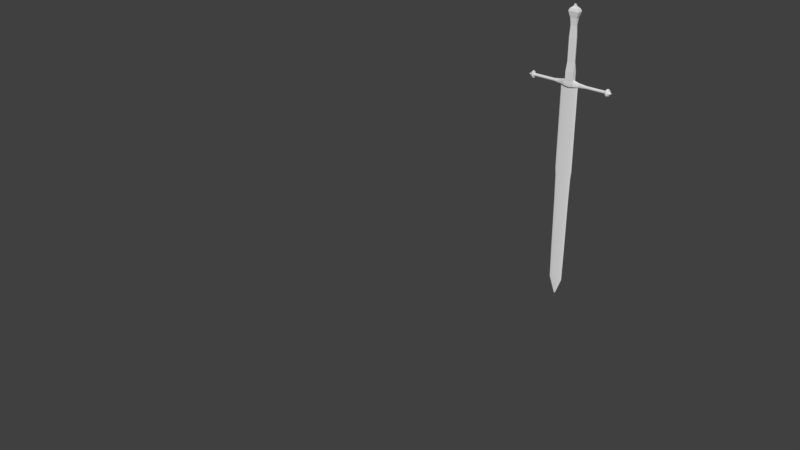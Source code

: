 # Source: beginningDay3Vid1.blend  (saved by Blender 2.79.0; exported with 4.5.12 LTS)
import bpy
from mathutils import Matrix  # noqa: F401  (used for matrix-valued properties, if any)

bpy.ops.wm.read_factory_settings(use_empty=True)
scene = bpy.context.scene
scene.name = 'Scene'

# ---- collections
col_collection_1 = bpy.data.collections.new('Collection 1'); scene.collection.children.link(col_collection_1)
col_collection_20 = bpy.data.collections.new('Collection 20'); scene.collection.children.link(col_collection_20)
col_collection_20.hide_render = True
col_collection_20.hide_viewport = True

# ---- world
world_world = bpy.data.worlds.new('World'); scene.world = world_world
world_world.color = (0.05088, 0.05088, 0.05088)
world_world.use_sun_shadow = False
world_world.sun_shadow_jitter_overblur = 0.0
world_world.cycles.sampling_method = 'MANUAL'

# ---- meshes
me_cylinder_002 = bpy.data.meshes.new('Cylinder.002')
me_cylinder_002.from_pydata([(0.268, 0.05031, -4.714), (0.0, 0.06099, 8.658), (0.0, 0.06099, -1.0), (0.0, 0.06099, 1.0), (0.309, 0.058, -1.0), (0.309, 0.058, 1.0), (0.5878, 0.04934, -1.0), (0.5878, 0.04934, 1.0), (0.809, 0.03585, -1.0), (0.809, 0.03585, 1.0), (0.9511, 0.01885, -1.0), (0.9511, 0.01885, 1.0), (1.0, 2.752e-07, -1.0), (1.0, 2.752e-07, 1.0), (0.9511, -0.01885, -1.0), (0.9511, -0.01885, 1.0), (0.809, -0.03585, -1.0), (0.809, -0.03585, 1.0), (0.5878, -0.04934, -1.0), (0.5878, -0.04934, 1.0), (0.309, -0.058, -1.0), (0.309, -0.058, 1.0), (-3.258e-07, -0.06099, -1.0), (-3.258e-07, -0.06099, 1.0), (-0.309, -0.058, -1.0), (-0.309, -0.058, 1.0), (-0.5878, -0.04934, -1.0), (-0.5878, -0.04934, 1.0), (-0.809, -0.03585, -1.0), (-0.809, -0.03585, 1.0), (-0.9511, -0.01885, -1.0), (-0.9511, -0.01885, 1.0), (-1.0, 3.367e-07, -1.0), (-1.0, 3.367e-07, 1.0), (-0.9511, 0.01885, -1.0), (-0.9511, 0.01885, 1.0), (-0.809, 0.03585, -1.0), (-0.809, 0.03585, 1.0), (-0.5878, 0.04934, -1.0), (-0.5878, 0.04934, 1.0), (-0.309, 0.058, -1.0), (-0.309, 0.058, 1.0), (0.0, 0.06099, 4.411), (0.2853, 0.05355, -1.836), (0.309, 0.058, 4.411), (0.5878, 0.04934, 4.411), (0.809, 0.03585, 4.411), (0.9511, 0.01885, 4.411), (1.0, 2.752e-07, 4.411), (0.9511, -0.01885, 4.411), (0.809, -0.03585, 4.411), (0.5878, -0.04934, 4.411), (0.309, -0.058, 4.411), (-3.258e-07, -0.06099, 4.411), (-0.309, -0.058, 4.411), (-0.5878, -0.04934, 4.411), (-0.809, -0.03585, 4.411), (-0.9511, -0.01885, 4.411), (-1.0, 3.367e-07, 4.411), (-0.9511, 0.01885, 4.411), (-0.809, 0.03585, 4.411), (-0.5878, 0.04934, 4.411), (-0.309, 0.058, 4.411), (0.0, 2.778e-07, 8.658), (0.309, 0.058, 8.658), (0.5878, 0.04934, 8.658), (0.809, 0.03585, 8.658), (0.9511, 0.01885, 8.658), (1.0, 2.752e-07, 8.658), (0.9511, -0.01885, 8.658), (0.809, -0.03585, 8.658), (0.5878, -0.04934, 8.658), (0.309, -0.058, 8.658), (-3.258e-07, -0.06099, 8.658), (-0.309, -0.058, 8.658), (-0.5878, -0.04934, 8.658), (-0.809, -0.03585, 8.658), (-0.9511, -0.01885, 8.658), (-1.0, 3.367e-07, 8.658), (-0.9511, 0.01885, 8.658), (-0.809, 0.03585, 8.658), (-0.5878, 0.04934, 8.658), (-0.309, 0.058, 8.658), (0.2518, 0.04727, -10.7), (4.253e-09, 0.0563, -1.836), (0.5426, 0.04555, -1.836), (0.7468, 0.03309, -1.836), (0.878, 0.0174, -1.836), (0.9232, 2.767e-07, -1.836), (0.878, -0.0174, -1.836), (0.7468, -0.03309, -1.836), (0.5426, -0.04555, -1.836), (0.2853, -0.05355, -1.836), (-2.965e-07, -0.0563, -1.836), (-0.2853, -0.05355, -1.836), (-0.5426, -0.04555, -1.836), (-0.7468, -0.03309, -1.836), (-0.878, -0.0174, -1.836), (-0.9232, 3.335e-07, -1.836), (-0.878, 0.0174, -1.836), (-0.7468, 0.03309, -1.836), (-0.5426, 0.04555, -1.836), (-0.2853, 0.05355, -1.836), (0.2337, 0.04387, -14.37), (1.069e-08, 0.0529, -4.714), (0.5098, 0.04279, -4.714), (0.7017, 0.03109, -4.714), (0.8249, 0.01635, -4.714), (0.8673, 2.777e-07, -4.714), (0.8249, -0.01635, -4.714), (0.7017, -0.03109, -4.714), (0.5098, -0.04279, -4.714), (0.268, -0.05031, -4.714), (-2.719e-07, -0.0529, -4.714), (-0.268, -0.05031, -4.714), (-0.5098, -0.04279, -4.714), (-0.7017, -0.03109, -4.714), (-0.8249, -0.01635, -4.714), (-0.8673, 3.311e-07, -4.714), (-0.8249, 0.01635, -4.714), (-0.7017, 0.03109, -4.714), (-0.5098, 0.04279, -4.714), (-0.268, 0.05031, -4.714), (1.451e-08, 0.0497, -10.7), (0.479, 0.04021, -10.7), (0.6593, 0.02921, -10.7), (0.775, 0.01536, -10.7), (0.8149, 2.788e-07, -10.7), (0.775, -0.01536, -10.7), (0.6593, -0.02921, -10.7), (0.479, -0.04021, -10.7), (0.2518, -0.04727, -10.7), (-2.51e-07, -0.0497, -10.7), (-0.2518, -0.04727, -10.7), (-0.479, -0.04021, -10.7), (-0.6593, -0.02921, -10.7), (-0.775, -0.01536, -10.7), (-0.8149, 3.29e-07, -10.7), (-0.775, 0.01536, -10.7), (-0.6593, 0.02921, -10.7), (-0.479, 0.04021, -10.7), (-0.2518, 0.04727, -10.7), (1.928e-08, 2.82e-07, -16.31), (1.928e-08, 0.04612, -14.37), (0.4445, 0.03732, -14.37), (0.6118, 0.02711, -14.37), (0.7192, 0.01425, -14.37), (0.7563, 2.8e-07, -14.37), (0.7192, -0.01425, -14.37), (0.6118, -0.02711, -14.37), (0.4445, -0.03731, -14.37), (0.2337, -0.04387, -14.37), (-2.271e-07, -0.04612, -14.37), (-0.2337, -0.04387, -14.37), (-0.4445, -0.03731, -14.37), (-0.6118, -0.02711, -14.37), (-0.7193, -0.01425, -14.37), (-0.7563, 3.266e-07, -14.37), (-0.7192, 0.01425, -14.37), (-0.6118, 0.02711, -14.37), (-0.4445, 0.03732, -14.37), (-0.2337, 0.04387, -14.37), (1.928e-08, 0.006516, -16.18), (0.1023, 0.002028, -16.17), (0.03309, 0.006212, -16.18), (-0.1008, 0.001998, -16.18), (-0.03293, 0.006182, -16.18), (0.06307, 0.005295, -16.17), (-0.08588, 0.003806, -16.18), (0.08696, 0.003853, -16.17), (-0.06251, 0.005247, -16.18), (-0.1036, 0.000914, -16.18), (-0.03271, -0.006139, -16.18), (0.03293, -0.00618, -16.18), (-0.09994, -0.00198, -16.18), (0.08667, -0.00384, -16.18), (-0.06202, -0.005206, -16.18), (0.1073, 2.818e-07, -16.17), (-1.532e-08, -0.006477, -16.18), (-0.105, 2.882e-07, -16.18), (-0.105, 2.882e-07, -16.18), (0.06282, -0.005273, -16.18), (-0.08516, -0.003773, -16.18), (0.102, -0.002022, -16.18), (2.78, 0.1112, 8.845), (3.112, 0.1112, 8.845), (2.78, 0.1058, 8.794), (3.112, 0.1058, 8.794), (2.78, 0.08997, 8.748), (3.112, 0.08997, 8.748), (2.78, 0.06537, 8.711), (3.112, 0.06537, 8.711), (2.78, 0.03436, 8.687), (3.112, 0.03436, 8.687), (2.78, -1.244e-06, 8.679), (3.112, -1.244e-06, 8.679), (2.78, -0.03437, 8.687), (3.112, -0.03437, 8.687), (2.78, -0.06537, 8.711), (3.112, -0.06537, 8.711), (2.78, -0.08997, 8.748), (3.112, -0.08997, 8.748), (2.78, -0.1058, 8.794), (3.112, -0.1058, 8.794), (2.78, -0.1112, 8.845), (3.112, -0.1112, 8.845), (2.78, -0.1058, 8.896), (3.112, -0.1058, 8.896), (2.78, -0.08997, 8.942), (3.112, -0.08997, 8.942), (2.78, -0.06537, 8.979), (3.112, -0.06537, 8.979), (2.78, -0.03437, 9.003), (3.112, -0.03437, 9.003), (2.78, -1.077e-06, 9.011), (3.112, -1.077e-06, 9.011), (2.78, 0.03436, 9.003), (3.112, 0.03436, 9.003), (2.78, 0.06537, 8.979), (3.112, 0.06537, 8.979), (2.78, 0.08997, 8.942), (3.112, 0.08997, 8.942), (2.78, 0.1058, 8.896), (3.112, 0.1058, 8.896), (4.357, 0.1058, 8.794), (4.357, 0.1112, 8.845), (4.357, 0.08997, 8.748), (4.357, 0.06537, 8.711), (4.357, 0.03436, 8.687), (4.357, -1.244e-06, 8.679), (4.357, -0.03437, 8.687), (4.357, -0.06537, 8.711), (4.357, -0.08997, 8.748), (4.357, -0.1058, 8.794), (4.357, -0.1112, 8.845), (4.357, -0.1058, 8.896), (4.357, -0.08997, 8.942), (4.357, -0.06537, 8.979), (4.357, -0.03437, 9.003), (4.357, -1.077e-06, 9.011), (4.357, 0.03436, 9.003), (4.357, 0.06537, 8.979), (4.357, 0.08997, 8.942), (4.357, 0.1058, 8.896), (4.357, 0.3535, 8.73), (4.357, 0.3717, 8.845), (4.357, 0.3007, 8.626), (4.357, 0.2185, 8.544), (4.357, 0.1149, 8.491), (4.357, -1.313e-06, 8.473), (4.357, -0.1149, 8.491), (4.357, -0.2185, 8.544), (4.357, -0.3007, 8.626), (4.357, -0.3535, 8.73), (4.357, -0.3717, 8.845), (4.357, -0.3535, 8.96), (4.357, -0.3007, 9.063), (4.357, -0.2185, 9.146), (4.357, -0.1149, 9.198), (4.357, -9.38e-07, 9.217), (4.357, 0.1149, 9.198), (4.357, 0.2185, 9.146), (4.357, 0.3007, 9.063), (4.357, 0.3535, 8.96), (4.497, 0.4027, 8.714), (4.497, 0.4234, 8.845), (4.497, 0.3425, 8.596), (4.497, 0.2489, 8.502), (4.497, 0.1308, 8.442), (4.497, -1.331e-06, 8.422), (4.497, -0.1308, 8.442), (4.497, -0.2489, 8.502), (4.497, -0.3425, 8.596), (4.497, -0.4027, 8.714), (4.497, -0.4234, 8.845), (4.497, -0.4027, 8.976), (4.497, -0.3425, 9.094), (4.497, -0.2489, 9.187), (4.497, -0.1308, 9.248), (4.497, -9.034e-07, 9.268), (4.497, 0.1308, 9.248), (4.497, 0.2489, 9.187), (4.497, 0.3425, 9.094), (4.497, 0.4027, 8.976), (4.664, 0.3043, 8.746), (4.664, 0.32, 8.845), (4.664, 0.2589, 8.657), (4.664, 0.1881, 8.586), (4.664, 0.09888, 8.541), (4.664, -1.298e-06, 8.525), (4.664, -0.09889, 8.541), (4.664, -0.1881, 8.586), (4.664, -0.2589, 8.657), (4.664, -0.3043, 8.746), (4.664, -0.32, 8.845), (4.664, -0.3043, 8.944), (4.664, -0.2589, 9.033), (4.664, -0.1881, 9.104), (4.664, -0.09888, 9.149), (4.664, -9.752e-07, 9.165), (4.664, 0.09888, 9.149), (4.664, 0.1881, 9.104), (4.664, 0.2589, 9.033), (4.664, 0.3043, 8.944), (4.664, 0.2377, 8.768), (4.664, 0.2499, 8.845), (4.664, 0.2022, 8.698), (4.664, 0.1469, 8.643), (4.664, 0.07723, 8.607), (4.664, -1.276e-06, 8.595), (4.664, -0.07723, 8.607), (4.664, -0.1469, 8.643), (4.664, -0.2022, 8.698), (4.664, -0.2377, 8.768), (4.664, -0.2499, 8.845), (4.664, -0.2377, 8.922), (4.664, -0.2022, 8.992), (4.664, -0.1469, 9.047), (4.664, -0.07723, 9.083), (4.664, -1.024e-06, 9.095), (4.664, 0.07723, 9.083), (4.664, 0.1469, 9.047), (4.664, 0.2022, 8.992), (4.664, 0.2377, 8.922), (4.813, 0.1135, 8.808), (4.813, 0.1194, 8.845), (4.813, 0.09656, 8.775), (4.813, 0.07015, 8.748), (4.813, 0.03688, 8.731), (4.813, -1.235e-06, 8.726), (4.813, -0.03688, 8.731), (4.813, -0.07016, 8.748), (4.813, -0.09656, 8.775), (4.813, -0.1135, 8.808), (4.813, -0.1194, 8.845), (4.813, -0.1135, 8.882), (4.813, -0.09656, 8.915), (4.813, -0.07016, 8.941), (4.813, -0.03688, 8.958), (4.813, -1.114e-06, 8.964), (4.813, 0.03688, 8.958), (4.813, 0.07015, 8.941), (4.813, 0.09656, 8.915), (4.813, 0.1135, 8.882), (4.918, 0.05171, 8.828), (4.918, 0.05437, 8.845), (4.918, 0.04398, 8.813), (4.918, 0.03196, 8.801), (4.918, 0.0168, 8.793), (4.918, -1.213e-06, 8.791), (4.918, -0.0168, 8.793), (4.918, -0.03196, 8.801), (4.918, -0.04399, 8.813), (4.918, -0.05171, 8.828), (4.918, -0.05437, 8.845), (4.918, -0.05171, 8.862), (4.918, -0.04399, 8.877), (4.918, -0.03196, 8.889), (4.918, -0.0168, 8.897), (4.918, -1.159e-06, 8.899), (4.918, 0.0168, 8.897), (4.918, 0.03196, 8.889), (4.918, 0.04398, 8.877), (4.918, 0.05171, 8.862), (1.886, 0.1112, 8.845), (1.886, 0.1058, 8.794), (1.886, 0.08997, 8.748), (1.886, 0.06537, 8.711), (1.886, 0.03436, 8.687), (1.886, -1.226e-06, 8.679), (1.886, -0.03437, 8.687), (1.886, -0.06537, 8.711), (1.886, -0.08997, 8.748), (1.886, -0.1058, 8.794), (1.886, -0.1112, 8.845), (1.886, -0.1058, 8.896), (1.886, -0.08997, 8.942), (1.886, -0.06537, 8.979), (1.886, -0.03437, 9.003), (1.886, -1.114e-06, 9.011), (1.886, 0.03436, 9.003), (1.886, 0.06537, 8.979), (1.886, 0.08997, 8.942), (1.886, 0.1058, 8.896), (1.886, 0.1112, 8.845), (1.886, 0.1058, 8.788), (1.886, 0.08997, 8.736), (1.886, 0.06537, 8.695), (1.886, 0.03436, 8.669), (1.886, -1.226e-06, 8.66), (1.886, -0.03437, 8.669), (1.886, -0.06537, 8.695), (1.886, -0.08997, 8.736), (1.886, -0.1058, 8.788), (1.886, -0.1112, 8.845), (1.886, -0.1058, 8.902), (1.886, -0.08997, 8.954), (1.886, -0.06537, 8.994), (1.886, -0.03437, 9.021), (1.886, -1.114e-06, 9.03), (1.886, 0.03436, 9.021), (1.886, 0.06537, 8.994), (1.886, 0.08997, 8.954), (1.886, 0.1058, 8.902), (1.114, 0.1112, 8.845), (1.114, 0.1058, 8.762), (1.114, 0.08997, 8.687), (1.114, 0.06537, 8.628), (1.114, 0.03436, 8.59), (1.114, -1.226e-06, 8.577), (1.114, -0.03437, 8.59), (1.114, -0.06537, 8.628), (1.114, -0.08997, 8.687), (1.114, -0.1058, 8.762), (1.114, -0.1112, 8.845), (1.114, -0.1058, 8.928), (1.114, -0.08997, 9.002), (1.114, -0.06537, 9.062), (1.114, -0.03437, 9.1), (1.114, -1.114e-06, 9.113), (1.114, 0.03436, 9.1), (1.114, 0.06537, 9.062), (1.114, 0.08997, 9.002), (1.114, 0.1058, 8.928), (0.5437, 0.2528, 8.845), (0.5437, 0.2473, 8.719), (0.5437, 0.2315, 8.606), (0.5437, 0.06537, 8.516), (0.5437, 0.03436, 8.459), (0.5437, -1.226e-06, 8.439), (0.5437, -0.03437, 8.459), (0.5437, -0.06537, 8.516), (0.5437, -0.2478, 8.606), (0.5437, -0.2636, 8.719), (0.5437, -0.2691, 8.845), (0.5437, -0.2636, 8.97), (0.5437, -0.2478, 9.084), (0.4796, -0.2576, 9.174), (0.4796, -0.1366, 9.231), (0.4796, -0.00244, 9.251), (0.4796, 0.1317, 9.231), (0.4796, 0.2527, 9.174), (0.5437, 0.2315, 9.084), (0.5437, 0.2473, 8.97), (-0.008829, 0.2528, 8.845), (-0.008829, 0.2473, 8.669), (-0.008829, 0.2315, 8.511), (-0.008829, 0.06537, 8.385), (-0.008829, 0.03436, 8.304), (-0.008829, -1.226e-06, 8.276), (-0.008829, -0.03437, 8.304), (-0.008829, -0.06537, 8.385), (-0.008829, -0.2478, 8.511), (-0.008829, -0.2636, 8.669), (-0.008829, -0.2691, 8.845), (-0.008829, -0.2636, 9.021), (-0.008829, -0.2478, 9.179), (-0.008833, -0.2576, 9.305), (0.4317, 9.702e-07, 10.15), (0.4317, -0.02668, 10.15), (0.3806, -0.2005, 10.15), (-0.008833, 0.2527, 9.305), (-0.008829, 0.2315, 9.179), (-0.008829, 0.2473, 9.021), (-0.5088, 0.2528, 8.845), (-0.5088, 0.2473, 8.712), (-0.5088, 0.2315, 8.592), (-0.5088, 0.06537, 8.497), (-0.5088, 0.03436, 8.436), (-0.5088, -1.226e-06, 8.415), (-0.5088, -0.03437, 8.436), (-0.5088, -0.06537, 8.497), (-0.5088, -0.2478, 8.592), (-0.5088, -0.2636, 8.712), (-0.5088, -0.2691, 8.845), (-0.5088, -0.2636, 8.978), (-0.5088, -0.2478, 9.097), (-0.4508, -0.2576, 9.192), (-0.4508, -0.1366, 9.253), (-0.4508, -0.00244, 9.274), (-0.4508, 0.1317, 9.253), (-0.4508, 0.2527, 9.192), (-0.5088, 0.2315, 9.097), (-0.5088, 0.2473, 8.978), (-1.254, 0.1112, 8.845), (-1.254, 0.1058, 8.765), (-1.254, 0.08997, 8.693), (-1.254, 0.06537, 8.635), (-1.254, 0.03436, 8.599), (-1.254, -1.226e-06, 8.586), (-1.254, -0.03437, 8.599), (-1.254, -0.06537, 8.635), (-1.254, -0.08997, 8.693), (-1.254, -0.1058, 8.765), (-1.254, -0.1112, 8.845), (-1.254, -0.1058, 8.925), (-1.254, -0.08997, 8.997), (-1.254, -0.06537, 9.054), (-1.254, -0.03437, 9.091), (-1.254, -1.114e-06, 9.104), (-1.254, 0.03436, 9.091), (-1.254, 0.06537, 9.054), (-1.254, 0.08997, 8.997), (-1.254, 0.1058, 8.925), (-1.868, 0.1112, 8.845), (-1.868, 0.1058, 8.794), (-1.868, 0.08997, 8.747), (-1.868, 0.06537, 8.71), (-1.868, 0.03436, 8.687), (-1.868, -1.226e-06, 8.679), (-1.868, -0.03437, 8.687), (-1.868, -0.06537, 8.71), (-1.868, -0.08997, 8.747), (-1.868, -0.1058, 8.794), (-1.868, -0.1112, 8.845), (-1.868, -0.1058, 8.896), (-1.868, -0.08997, 8.943), (-1.868, -0.06537, 8.979), (-1.868, -0.03437, 9.003), (-1.868, -1.114e-06, 9.011), (-1.868, 0.03436, 9.003), (-1.868, 0.06537, 8.979), (-1.868, 0.08997, 8.943), (-1.868, 0.1058, 8.896), (-1.982, 0.1112, 8.845), (-1.982, 0.1058, 8.794), (-1.982, 0.08997, 8.747), (-1.982, 0.06537, 8.71), (-1.982, 0.03436, 8.687), (-1.982, -1.226e-06, 8.679), (-1.982, -0.03437, 8.687), (-1.982, -0.06537, 8.71), (-1.982, -0.08997, 8.747), (-1.982, -0.1058, 8.794), (-1.982, -0.1112, 8.845), (-1.982, -0.1058, 8.896), (-1.982, -0.08997, 8.943), (-1.982, -0.06537, 8.979), (-1.982, -0.03437, 9.003), (-1.982, -1.114e-06, 9.011), (-1.982, 0.03436, 9.003), (-1.982, 0.06537, 8.979), (-1.982, 0.08997, 8.943), (-1.982, 0.1058, 8.896), (-4.368, 0.1112, 8.845), (-4.368, 0.1058, 8.794), (-4.368, 0.08997, 8.747), (-4.368, 0.06537, 8.71), (-4.368, 0.03436, 8.687), (-4.368, -1.226e-06, 8.679), (-4.368, -0.03437, 8.687), (-4.368, -0.06537, 8.71), (-4.368, -0.08997, 8.747), (-4.368, -0.1058, 8.794), (-4.368, -0.1112, 8.845), (-4.368, -0.1058, 8.896), (-4.368, -0.08997, 8.943), (-4.368, -0.06537, 8.979), (-4.368, -0.03437, 9.003), (-4.368, -1.114e-06, 9.011), (-4.368, 0.03436, 9.003), (-4.368, 0.06537, 8.979), (-4.368, 0.08997, 8.943), (-4.368, 0.1058, 8.896), (-4.368, 0.26, 8.845), (-4.368, 0.2473, 8.725), (-4.368, 0.2103, 8.616), (-4.368, 0.1528, 8.53), (-4.368, 0.08034, 8.475), (-4.368, -1.275e-06, 8.456), (-4.368, -0.08034, 8.475), (-4.368, -0.1528, 8.53), (-4.368, -0.2103, 8.616), (-4.368, -0.2473, 8.725), (-4.368, -0.26, 8.845), (-4.368, -0.2473, 8.965), (-4.368, -0.2103, 9.073), (-4.368, -0.1528, 9.159), (-4.368, -0.08034, 9.215), (-4.368, -1.012e-06, 9.234), (-4.368, 0.08034, 9.215), (-4.368, 0.1528, 9.159), (-4.368, 0.2103, 9.073), (-4.368, 0.2473, 8.965), (-4.491, 0.2844, 8.845), (-4.491, 0.2705, 8.714), (-4.491, 0.2301, 8.595), (-4.491, 0.1672, 8.501), (-4.491, 0.0879, 8.44), (-4.491, -1.283e-06, 8.42), (-4.491, -0.0879, 8.44), (-4.491, -0.1672, 8.501), (-4.491, -0.2301, 8.595), (-4.491, -0.2705, 8.714), (-4.491, -0.2845, 8.845), (-4.491, -0.2705, 8.976), (-4.491, -0.2301, 9.095), (-4.491, -0.1672, 9.189), (-4.491, -0.0879, 9.249), (-4.491, -9.957e-07, 9.27), (-4.491, 0.0879, 9.249), (-4.491, 0.1672, 9.189), (-4.491, 0.2301, 9.095), (-4.491, 0.2705, 8.976), (-4.666, 0.1877, 8.845), (-4.666, 0.1785, 8.758), (-4.666, 0.1519, 8.68), (-4.666, 0.1103, 8.618), (-4.666, 0.058, 8.578), (-4.666, -1.252e-06, 8.564), (-4.666, -0.05801, 8.578), (-4.666, -0.1103, 8.618), (-4.666, -0.1519, 8.68), (-4.666, -0.1785, 8.758), (-4.666, -0.1877, 8.845), (-4.666, -0.1785, 8.932), (-4.666, -0.1519, 9.01), (-4.666, -0.1103, 9.072), (-4.666, -0.05801, 9.112), (-4.666, -1.063e-06, 9.126), (-4.666, 0.05801, 9.112), (-4.666, 0.1103, 9.072), (-4.666, 0.1519, 9.01), (-4.666, 0.1785, 8.932), (-4.666, 0.1654, 8.845), (-4.666, 0.1573, 8.769), (-4.666, 0.1338, 8.7), (-4.666, 0.0972, 8.645), (-4.666, 0.0511, 8.61), (-4.666, -1.245e-06, 8.598), (-4.666, -0.0511, 8.61), (-4.666, -0.0972, 8.645), (-4.666, -0.1338, 8.7), (-4.666, -0.1573, 8.769), (-4.666, -0.1654, 8.845), (-4.666, -0.1573, 8.921), (-4.666, -0.1338, 8.99), (-4.666, -0.0972, 9.045), (-4.666, -0.0511, 9.08), (-4.666, -1.078e-06, 9.092), (-4.666, 0.0511, 9.08), (-4.666, 0.0972, 9.045), (-4.666, 0.1338, 8.99), (-4.666, 0.1573, 8.921), (-4.798, 0.1654, 8.845), (-4.798, 0.1573, 8.807), (-4.798, 0.1338, 8.773), (-4.798, 0.0972, 8.746), (-4.798, 0.0511, 8.729), (-4.798, -1.245e-06, 8.723), (-4.798, -0.0511, 8.729), (-4.798, -0.0972, 8.746), (-4.798, -0.1338, 8.773), (-4.798, -0.1573, 8.807), (-4.798, -0.1654, 8.845), (-4.798, -0.1573, 8.883), (-4.798, -0.1338, 8.917), (-4.798, -0.0972, 8.944), (-4.798, -0.0511, 8.961), (-4.798, -1.078e-06, 8.967), (-4.798, 0.0511, 8.961), (-4.798, 0.0972, 8.944), (-4.798, 0.1338, 8.917), (-4.798, 0.1573, 8.883), (-4.903, 0.09498, 8.845), (-4.903, 0.09033, 8.823), (-4.903, 0.07684, 8.804), (-4.903, 0.05583, 8.788), (-4.903, 0.02935, 8.778), (-4.903, -1.221e-06, 8.775), (-4.903, -0.02935, 8.778), (-4.903, -0.05583, 8.788), (-4.903, -0.07684, 8.804), (-4.903, -0.09033, 8.823), (-4.903, -0.09498, 8.845), (-4.903, -0.09033, 8.867), (-4.903, -0.07684, 8.886), (-4.903, -0.05583, 8.902), (-4.903, -0.02935, 8.912), (-4.903, -1.125e-06, 8.915), (-4.903, 0.02935, 8.912), (-4.903, 0.05583, 8.902), (-4.903, 0.07684, 8.886), (-4.903, 0.09033, 8.867), (0.4863, -0.2576, 10.15), (0.4863, -0.1366, 10.15), (0.4863, -0.002432, 10.15), (0.4863, 0.1317, 10.15), (0.4863, 0.2527, 10.15), (-0.00212, -0.2576, 10.15), (-0.00212, 0.2527, 10.15), (-0.4441, -0.2576, 10.15), (-0.4441, -0.1366, 10.15), (-0.4441, -0.002432, 10.15), (-0.4441, 0.1317, 10.15), (-0.4441, 0.2527, 10.15), (0.4317, 0.02668, 10.15), (0.3806, 0.1956, 10.15), (0.001347, -0.2005, 10.15), (0.4314, 9.702e-07, 12.58), (0.4314, -0.02668, 12.58), (0.3803, -0.2005, 12.58), (0.001347, 0.1956, 10.15), (-0.3418, -0.2005, 10.15), (-0.3854, -0.02668, 10.15), (-0.3854, 9.702e-07, 10.15), (-0.3854, 0.02668, 10.15), (-0.3418, 0.1956, 10.15), (0.3805, -0.2005, 11.2), (0.4316, -0.02668, 11.2), (0.4316, 9.702e-07, 11.2), (0.4316, 0.02668, 11.2), (0.3805, 0.1956, 11.2), (0.00125, -0.2005, 11.2), (0.4313, 9.702e-07, 13.82), (0.4313, -0.02668, 13.82), (0.3802, -0.2005, 13.82), (0.00125, 0.1956, 11.2), (-0.3419, -0.2005, 11.2), (-0.3855, -0.02668, 11.2), (-0.3855, 9.702e-07, 11.2), (-0.3855, 0.02668, 11.2), (-0.3419, 0.1956, 11.2), (0.4314, 0.02668, 12.58), (0.3803, 0.1956, 12.58), (0.001122, -0.2005, 12.58), (0.3576, 9.69e-07, 15.05), (0.3576, -0.02195, 15.05), (0.315, -0.1654, 15.05), (0.001122, 0.1956, 12.58), (-0.342, -0.2005, 12.58), (-0.3857, -0.02668, 12.58), (-0.3796, 9.702e-07, 12.58), (-0.3796, 0.02668, 12.58), (-0.3359, 0.1956, 12.58), (0.4313, 0.02668, 13.82), (0.3802, 0.1956, 13.82), (0.001007, -0.2005, 13.81), (0.3409, 9.687e-07, 15.05), (0.3409, -0.02088, 15.05), (0.3409, -0.03972, 15.05), (0.001007, 0.1956, 13.81), (-0.3421, -0.2005, 13.82), (-0.3858, -0.02668, 13.82), (-0.336, -0.002432, 13.82), (-0.336, 0.1017, 13.82), (-0.336, 0.1956, 13.82), (0.3576, 0.02195, 15.05), (0.315, 0.1606, 15.05), (0.003026, -0.1654, 15.05), (0.3934, 1.014e-06, 15.83), (0.3934, -0.1109, 15.83), (0.3934, -0.211, 15.84), (0.003026, 0.1606, 15.05), (-0.2793, -0.1654, 15.05), (-0.3148, -0.02195, 15.05), (-0.2732, -0.002432, 15.05), (-0.2732, 0.08325, 15.05), (-0.2732, 0.1606, 15.05), (0.3409, 0.02088, 15.05), (0.3409, 0.03972, 15.05), (0.005133, -0.03972, 15.05), (0.4959, 1.026e-06, 16.12), (0.4959, -0.1411, 16.12), (0.4959, -0.2683, 16.13), (0.005133, 0.03972, 15.05), (-0.2986, -0.03972, 15.05), (-0.2986, -0.02088, 15.05), (-0.2986, 9.687e-07, 15.05), (-0.2986, 0.02088, 15.05), (-0.2986, 0.03972, 15.05), (0.3934, 0.1109, 15.83), (0.3934, 0.211, 15.84), (0.003327, -0.211, 15.83), (0.6137, 1.04e-06, 16.52), (0.6137, -0.1757, 16.52), (0.6137, -0.3341, 16.52), (0.003327, 0.211, 15.83), (-0.3496, -0.211, 15.83), (-0.3496, -0.1109, 15.83), (-0.3496, 1.014e-06, 15.83), (-0.3496, 0.1109, 15.83), (-0.3496, 0.211, 15.83), (0.4959, 0.1411, 16.12), (0.4959, 0.2683, 16.13), (-6.771e-05, -0.2683, 16.12), (0.502, 1.026e-06, 16.8), (0.502, -0.1429, 16.8), (0.502, -0.2718, 16.8), (-6.771e-05, 0.2683, 16.12), (-0.4488, -0.2683, 16.12), (-0.4488, -0.1411, 16.12), (-0.4488, 1.026e-06, 16.12), (-0.4488, 0.1411, 16.12), (-0.4488, 0.2683, 16.12), (0.6137, 0.1757, 16.52), (0.6137, 0.3341, 16.52), (-0.003971, -0.3341, 16.52), (0.1763, 9.862e-07, 17.04), (0.1763, -0.04721, 17.04), (0.1763, -0.08981, 17.04), (-0.003971, 0.3341, 16.52), (-0.5628, -0.3341, 16.52), (-0.5628, -0.1757, 16.52), (-0.5628, 1.04e-06, 16.52), (-0.5628, 0.1757, 16.52), (-0.5628, 0.3341, 16.52), (0.502, 0.1429, 16.8), (0.502, 0.2718, 16.8), (-0.0003402, -0.2718, 16.8), (0.09007, 9.611e-07, 17.27), (0.09007, -0.004786, 17.27), (0.09007, -0.04163, 17.27), (-0.0003402, 0.2718, 16.8), (-0.4548, -0.2718, 16.8), (-0.4548, -0.1429, 16.8), (-0.4548, 1.026e-06, 16.8), (-0.4548, 0.1429, 16.8), (-0.4548, 0.2718, 16.8), (0.1763, 0.04721, 17.04), (0.1763, 0.08981, 17.04), (0.01031, -0.08981, 17.04), (0.01031, 0.08981, 17.04), (-0.1399, -0.08981, 17.04), (-0.1399, -0.04721, 17.04), (-0.1399, 9.862e-07, 17.04), (-0.1399, 0.04721, 17.04), (-0.1399, 0.08981, 17.04), (0.09007, 0.004788, 17.27), (0.09007, 0.04164, 17.27), (0.01311, -0.04163, 17.27), (0.01311, -0.004786, 17.27), (0.01311, 9.611e-07, 17.27), (0.01311, 0.004788, 17.27), (0.01311, 0.04164, 17.27), (-0.05652, -0.04163, 17.27), (-0.05652, -0.004786, 17.27), (-0.05652, 9.611e-07, 17.27), (-0.05652, 0.004788, 17.27), (-0.05652, 0.04164, 17.27)], [], [(38, 40, 102, 101), (17, 15, 49, 50), (2, 3, 5, 4), (32, 34, 99, 98), (11, 9, 46, 47), (4, 5, 7, 6), (26, 28, 96, 95), (5, 3, 42, 44), (6, 7, 9, 8), (20, 22, 93, 92), (37, 35, 59, 60), (8, 9, 11, 10), (14, 16, 90, 89), (31, 29, 56, 57), (10, 11, 13, 12), (8, 10, 87, 86), (25, 23, 53, 54), (12, 13, 15, 14), (34, 36, 100, 99), (19, 17, 50, 51), (14, 15, 17, 16), (28, 30, 97, 96), (13, 11, 47, 48), (16, 17, 19, 18), (22, 24, 94, 93), (7, 5, 44, 45), (18, 19, 21, 20), (16, 18, 91, 90), (3, 41, 62, 42), (20, 21, 23, 22), (2, 4, 43, 84), (39, 37, 60, 61), (22, 23, 25, 24), (10, 12, 88, 87), (33, 31, 57, 58), (24, 25, 27, 26), (40, 2, 84, 102), (27, 25, 54, 55), (26, 27, 29, 28), (4, 6, 85, 43), (21, 19, 51, 52), (28, 29, 31, 30), (36, 38, 101, 100), (15, 13, 48, 49), (30, 31, 33, 32), (30, 32, 98, 97), (9, 7, 45, 46), (32, 33, 35, 34), (24, 26, 95, 94), (41, 39, 61, 62), (34, 35, 37, 36), (18, 20, 92, 91), (35, 33, 58, 59), (36, 37, 39, 38), (12, 14, 89, 88), (29, 27, 55, 56), (38, 39, 41, 40), (6, 8, 86, 85), (23, 21, 52, 53), (40, 41, 3, 2), (48, 47, 67, 68), (59, 58, 78, 79), (44, 42, 1, 64), (42, 62, 82, 1), (55, 54, 74, 75), (51, 50, 70, 71), (62, 61, 81, 82), (47, 46, 66, 67), (58, 57, 77, 78), (54, 53, 73, 74), (50, 49, 69, 70), (61, 60, 80, 81), (46, 45, 65, 66), (57, 56, 76, 77), (53, 52, 72, 73), (49, 48, 68, 69), (60, 59, 79, 80), (45, 44, 64, 65), (56, 55, 75, 76), (52, 51, 71, 72), (63, 64, 1), (63, 65, 64), (63, 66, 65), (63, 67, 66), (63, 68, 67), (63, 69, 68), (63, 70, 69), (63, 71, 70), (63, 72, 71), (63, 73, 72), (63, 74, 73), (63, 75, 74), (63, 76, 75), (63, 77, 76), (63, 78, 77), (63, 79, 78), (63, 80, 79), (63, 81, 80), (63, 82, 81), (63, 1, 82), (43, 85, 105, 0), (95, 96, 116, 115), (91, 92, 112, 111), (87, 88, 108, 107), (98, 99, 119, 118), (84, 43, 0, 104), (102, 84, 104, 122), (94, 95, 115, 114), (90, 91, 111, 110), (101, 102, 122, 121), (86, 87, 107, 106), (97, 98, 118, 117), (93, 94, 114, 113), (89, 90, 110, 109), (100, 101, 121, 120), (85, 86, 106, 105), (96, 97, 117, 116), (92, 93, 113, 112), (88, 89, 109, 108), (99, 100, 120, 119), (121, 122, 141, 140), (106, 107, 126, 125), (117, 118, 137, 136), (113, 114, 133, 132), (109, 110, 129, 128), (120, 121, 140, 139), (105, 106, 125, 124), (116, 117, 136, 135), (112, 113, 132, 131), (108, 109, 128, 127), (119, 120, 139, 138), (0, 105, 124, 83), (115, 116, 135, 134), (111, 112, 131, 130), (107, 108, 127, 126), (118, 119, 138, 137), (104, 0, 83, 123), (122, 104, 123, 141), (114, 115, 134, 133), (110, 111, 130, 129), (131, 132, 152, 151), (127, 128, 148, 147), (138, 139, 159, 158), (83, 124, 144, 103), (134, 135, 155, 154), (130, 131, 151, 150), (126, 127, 147, 146), (137, 138, 158, 157), (123, 83, 103, 143), (141, 123, 143, 161), (133, 134, 154, 153), (129, 130, 150, 149), (140, 141, 161, 160), (125, 126, 146, 145), (136, 137, 157, 156), (132, 133, 153, 152), (128, 129, 149, 148), (139, 140, 160, 159), (124, 125, 145, 144), (135, 136, 156, 155), (142, 162, 164), (142, 164, 167), (142, 167, 169), (142, 169, 163), (142, 163, 177), (142, 177, 183), (142, 183, 175), (142, 175, 181), (142, 181, 173), (142, 173, 178), (142, 178, 172), (142, 172, 176), (142, 176, 182), (142, 182, 174), (142, 174, 180), (142, 180, 179, 171, 165), (142, 165, 168), (142, 168, 170), (142, 170, 166), (142, 166, 162), (165, 171, 157, 158), (167, 164, 103, 144), (162, 166, 161, 143), (168, 165, 158, 159), (169, 167, 144, 145), (163, 169, 145, 146), (164, 162, 143, 103), (170, 168, 159, 160), (166, 170, 160, 161), (177, 163, 146, 147), (175, 183, 148, 149), (173, 181, 150, 151), (172, 178, 152, 153), (182, 176, 154, 155), (180, 174, 156, 157, 179), (183, 177, 147, 148), (181, 175, 149, 150), (178, 173, 151, 152), (176, 172, 153, 154), (174, 182, 155, 156), (171, 179, 157), (184, 185, 187, 186), (186, 187, 189, 188), (188, 189, 191, 190), (190, 191, 193, 192), (192, 193, 195, 194), (194, 195, 197, 196), (196, 197, 199, 198), (198, 199, 201, 200), (200, 201, 203, 202), (202, 203, 205, 204), (204, 205, 207, 206), (206, 207, 209, 208), (208, 209, 211, 210), (210, 211, 213, 212), (212, 213, 215, 214), (214, 215, 217, 216), (216, 217, 219, 218), (218, 219, 221, 220), (195, 193, 228, 229), (220, 221, 223, 222), (222, 223, 185, 184), (188, 190, 367, 366), (231, 230, 250, 251), (205, 203, 233, 234), (215, 213, 238, 239), (185, 223, 243, 225), (191, 189, 226, 227), (201, 199, 231, 232), (187, 185, 225, 224), (211, 209, 236, 237), (221, 219, 241, 242), (197, 195, 229, 230), (207, 205, 234, 235), (217, 215, 239, 240), (193, 191, 227, 228), (203, 201, 232, 233), (213, 211, 237, 238), (223, 221, 242, 243), (189, 187, 224, 226), (199, 197, 230, 231), (209, 207, 235, 236), (219, 217, 240, 241), (248, 247, 267, 268), (239, 238, 258, 259), (232, 231, 251, 252), (224, 225, 245, 244), (240, 239, 259, 260), (233, 232, 252, 253), (226, 224, 244, 246), (241, 240, 260, 261), (234, 233, 253, 254), (227, 226, 246, 247), (242, 241, 261, 262), (235, 234, 254, 255), (228, 227, 247, 248), (243, 242, 262, 263), (236, 235, 255, 256), (229, 228, 248, 249), (225, 243, 263, 245), (237, 236, 256, 257), (230, 229, 249, 250), (238, 237, 257, 258), (264, 265, 285, 284), (263, 262, 282, 283), (256, 255, 275, 276), (249, 248, 268, 269), (245, 263, 283, 265), (257, 256, 276, 277), (250, 249, 269, 270), (258, 257, 277, 278), (251, 250, 270, 271), (259, 258, 278, 279), (252, 251, 271, 272), (244, 245, 265, 264), (260, 259, 279, 280), (253, 252, 272, 273), (246, 244, 264, 266), (261, 260, 280, 281), (254, 253, 273, 274), (247, 246, 266, 267), (262, 261, 281, 282), (255, 254, 274, 275), (285, 303, 323, 305), (280, 279, 299, 300), (273, 272, 292, 293), (266, 264, 284, 286), (281, 280, 300, 301), (274, 273, 293, 294), (267, 266, 286, 287), (282, 281, 301, 302), (275, 274, 294, 295), (268, 267, 287, 288), (283, 282, 302, 303), (276, 275, 295, 296), (269, 268, 288, 289), (265, 283, 303, 285), (277, 276, 296, 297), (270, 269, 289, 290), (278, 277, 297, 298), (271, 270, 290, 291), (279, 278, 298, 299), (272, 271, 291, 292), (321, 320, 340, 341), (297, 296, 316, 317), (290, 289, 309, 310), (298, 297, 317, 318), (291, 290, 310, 311), (299, 298, 318, 319), (292, 291, 311, 312), (284, 285, 305, 304), (300, 299, 319, 320), (293, 292, 312, 313), (286, 284, 304, 306), (301, 300, 320, 321), (294, 293, 313, 314), (287, 286, 306, 307), (302, 301, 321, 322), (295, 294, 314, 315), (288, 287, 307, 308), (303, 302, 322, 323), (296, 295, 315, 316), (289, 288, 308, 309), (338, 337, 357, 358), (314, 313, 333, 334), (307, 306, 326, 327), (322, 321, 341, 342), (315, 314, 334, 335), (308, 307, 327, 328), (323, 322, 342, 343), (316, 315, 335, 336), (309, 308, 328, 329), (305, 323, 343, 325), (317, 316, 336, 337), (310, 309, 329, 330), (318, 317, 337, 338), (311, 310, 330, 331), (319, 318, 338, 339), (312, 311, 331, 332), (304, 305, 325, 324), (320, 319, 339, 340), (313, 312, 332, 333), (306, 304, 324, 326), (344, 345, 363, 362, 361, 360, 359, 358, 357, 356, 355, 354, 353, 352, 351, 350, 349, 348, 347, 346), (331, 330, 350, 351), (339, 338, 358, 359), (332, 331, 351, 352), (324, 325, 345, 344), (340, 339, 359, 360), (333, 332, 352, 353), (326, 324, 344, 346), (341, 340, 360, 361), (334, 333, 353, 354), (327, 326, 346, 347), (342, 341, 361, 362), (335, 334, 354, 355), (328, 327, 347, 348), (343, 342, 362, 363), (336, 335, 355, 356), (329, 328, 348, 349), (325, 343, 363, 345), (337, 336, 356, 357), (330, 329, 349, 350), (371, 372, 392, 391), (198, 200, 372, 371), (184, 186, 365, 364), (208, 210, 377, 376), (218, 220, 382, 381), (194, 196, 370, 369), (204, 206, 375, 374), (214, 216, 380, 379), (190, 192, 368, 367), (200, 202, 373, 372), (210, 212, 378, 377), (220, 222, 383, 382), (186, 188, 366, 365), (196, 198, 371, 370), (206, 208, 376, 375), (216, 218, 381, 380), (192, 194, 369, 368), (202, 204, 374, 373), (212, 214, 379, 378), (222, 184, 364, 383), (388, 389, 409, 408), (364, 365, 385, 384), (379, 380, 400, 399), (372, 373, 393, 392), (365, 366, 386, 385), (380, 381, 401, 400), (373, 374, 394, 393), (366, 367, 387, 386), (381, 382, 402, 401), (374, 375, 395, 394), (367, 368, 388, 387), (382, 383, 403, 402), (375, 376, 396, 395), (368, 369, 389, 388), (383, 364, 384, 403), (376, 377, 397, 396), (369, 370, 390, 389), (377, 378, 398, 397), (370, 371, 391, 390), (378, 379, 399, 398), (405, 406, 426, 425), (403, 384, 404, 423), (396, 397, 417, 416), (389, 390, 410, 409), (397, 398, 418, 417), (390, 391, 411, 410), (398, 399, 419, 418), (391, 392, 412, 411), (384, 385, 405, 404), (399, 400, 420, 419), (392, 393, 413, 412), (385, 386, 406, 405), (400, 401, 421, 420), (393, 394, 414, 413), (386, 387, 407, 406), (401, 402, 422, 421), (394, 395, 415, 414), (387, 388, 408, 407), (402, 403, 423, 422), (395, 396, 416, 415), (457, 437, 684, 689), (420, 421, 441, 440), (413, 414, 434, 433), (406, 407, 427, 426), (421, 422, 442, 441), (414, 415, 435, 434), (407, 408, 428, 427), (422, 423, 443, 442), (415, 416, 436, 435), (408, 409, 429, 428), (423, 404, 424, 443), (416, 417, 437, 436), (409, 410, 430, 429), (417, 418, 438, 437), (410, 411, 431, 430), (418, 419, 439, 438), (411, 412, 432, 431), (404, 405, 425, 424), (419, 420, 440, 439), (412, 413, 433, 432), (454, 455, 475, 474), (430, 431, 451, 450), (441, 461, 690, 688), (431, 432, 452, 451), (424, 425, 445, 444), (437, 438, 685, 684), (432, 433, 453, 452), (425, 426, 446, 445), (440, 441, 688, 687), (433, 434, 454, 453), (426, 427, 447, 446), (441, 442, 462, 461), (434, 435, 455, 454), (427, 428, 448, 447), (442, 443, 463, 462), (435, 436, 456, 455), (428, 429, 449, 448), (443, 424, 444, 463), (436, 437, 457, 456), (429, 430, 450, 449), (471, 472, 492, 491), (447, 448, 468, 467), (462, 463, 483, 482), (455, 456, 476, 475), (448, 449, 469, 468), (463, 444, 464, 483), (456, 457, 477, 476), (449, 450, 470, 469), (479, 478, 692, 693), (450, 451, 471, 470), (439, 440, 687, 686), (451, 452, 472, 471), (444, 445, 465, 464), (478, 477, 691, 692), (452, 453, 473, 472), (445, 446, 466, 465), (481, 480, 694, 695), (453, 454, 474, 473), (446, 447, 467, 466), (461, 462, 482, 481), (488, 489, 509, 508), (464, 465, 485, 484), (479, 480, 500, 499), (472, 473, 493, 492), (465, 466, 486, 485), (480, 481, 501, 500), (473, 474, 494, 493), (466, 467, 487, 486), (481, 482, 502, 501), (474, 475, 495, 494), (467, 468, 488, 487), (482, 483, 503, 502), (475, 476, 496, 495), (468, 469, 489, 488), (483, 464, 484, 503), (476, 477, 497, 496), (469, 470, 490, 489), (477, 478, 498, 497), (470, 471, 491, 490), (478, 479, 499, 498), (505, 506, 526, 525), (503, 484, 504, 523), (496, 497, 517, 516), (489, 490, 510, 509), (497, 498, 518, 517), (490, 491, 511, 510), (498, 499, 519, 518), (491, 492, 512, 511), (484, 485, 505, 504), (499, 500, 520, 519), (492, 493, 513, 512), (485, 486, 506, 505), (500, 501, 521, 520), (493, 494, 514, 513), (486, 487, 507, 506), (501, 502, 522, 521), (494, 495, 515, 514), (487, 488, 508, 507), (502, 503, 523, 522), (495, 496, 516, 515), (537, 538, 558, 557), (520, 521, 541, 540), (513, 514, 534, 533), (506, 507, 527, 526), (521, 522, 542, 541), (514, 515, 535, 534), (507, 508, 528, 527), (522, 523, 543, 542), (515, 516, 536, 535), (508, 509, 529, 528), (523, 504, 524, 543), (516, 517, 537, 536), (509, 510, 530, 529), (517, 518, 538, 537), (510, 511, 531, 530), (518, 519, 539, 538), (511, 512, 532, 531), (504, 505, 525, 524), (519, 520, 540, 539), (512, 513, 533, 532), (561, 562, 582, 581), (530, 531, 551, 550), (538, 539, 559, 558), (531, 532, 552, 551), (524, 525, 545, 544), (539, 540, 560, 559), (532, 533, 553, 552), (525, 526, 546, 545), (540, 541, 561, 560), (533, 534, 554, 553), (526, 527, 547, 546), (541, 542, 562, 561), (534, 535, 555, 554), (527, 528, 548, 547), (542, 543, 563, 562), (535, 536, 556, 555), (528, 529, 549, 548), (543, 524, 544, 563), (536, 537, 557, 556), (529, 530, 550, 549), (578, 579, 599, 598), (554, 555, 575, 574), (547, 548, 568, 567), (562, 563, 583, 582), (555, 556, 576, 575), (548, 549, 569, 568), (563, 544, 564, 583), (556, 557, 577, 576), (549, 550, 570, 569), (557, 558, 578, 577), (550, 551, 571, 570), (558, 559, 579, 578), (551, 552, 572, 571), (544, 545, 565, 564), (559, 560, 580, 579), (552, 553, 573, 572), (545, 546, 566, 565), (560, 561, 581, 580), (553, 554, 574, 573), (546, 547, 567, 566), (595, 596, 616, 615), (571, 572, 592, 591), (564, 565, 585, 584), (579, 580, 600, 599), (572, 573, 593, 592), (565, 566, 586, 585), (580, 581, 601, 600), (573, 574, 594, 593), (566, 567, 587, 586), (581, 582, 602, 601), (574, 575, 595, 594), (567, 568, 588, 587), (582, 583, 603, 602), (575, 576, 596, 595), (568, 569, 589, 588), (583, 564, 584, 603), (576, 577, 597, 596), (569, 570, 590, 589), (577, 578, 598, 597), (570, 571, 591, 590), (612, 613, 633, 632), (588, 589, 609, 608), (603, 584, 604, 623), (596, 597, 617, 616), (589, 590, 610, 609), (597, 598, 618, 617), (590, 591, 611, 610), (598, 599, 619, 618), (591, 592, 612, 611), (584, 585, 605, 604), (599, 600, 620, 619), (592, 593, 613, 612), (585, 586, 606, 605), (600, 601, 621, 620), (593, 594, 614, 613), (586, 587, 607, 606), (601, 602, 622, 621), (594, 595, 615, 614), (587, 588, 608, 607), (602, 603, 623, 622), (629, 630, 650, 649), (605, 606, 626, 625), (620, 621, 641, 640), (613, 614, 634, 633), (606, 607, 627, 626), (621, 622, 642, 641), (614, 615, 635, 634), (607, 608, 628, 627), (622, 623, 643, 642), (615, 616, 636, 635), (608, 609, 629, 628), (623, 604, 624, 643), (616, 617, 637, 636), (609, 610, 630, 629), (617, 618, 638, 637), (610, 611, 631, 630), (618, 619, 639, 638), (611, 612, 632, 631), (604, 605, 625, 624), (619, 620, 640, 639), (646, 647, 667, 666), (637, 638, 658, 657), (630, 631, 651, 650), (638, 639, 659, 658), (631, 632, 652, 651), (624, 625, 645, 644), (639, 640, 660, 659), (632, 633, 653, 652), (625, 626, 646, 645), (640, 641, 661, 660), (633, 634, 654, 653), (626, 627, 647, 646), (641, 642, 662, 661), (634, 635, 655, 654), (627, 628, 648, 647), (642, 643, 663, 662), (635, 636, 656, 655), (628, 629, 649, 648), (643, 624, 644, 663), (636, 637, 657, 656), (664, 665, 666, 667, 668, 669, 670, 671, 672, 673, 674, 675, 676, 677, 678, 679, 680, 681, 682, 683), (661, 662, 682, 681), (654, 655, 675, 674), (647, 648, 668, 667), (662, 663, 683, 682), (655, 656, 676, 675), (648, 649, 669, 668), (663, 644, 664, 683), (656, 657, 677, 676), (649, 650, 670, 669), (657, 658, 678, 677), (650, 651, 671, 670), (658, 659, 679, 678), (651, 652, 672, 671), (644, 645, 665, 664), (659, 660, 680, 679), (652, 653, 673, 672), (645, 646, 666, 665), (660, 661, 681, 680), (653, 654, 674, 673), (687, 688, 697, 696), (692, 691, 703, 704), (695, 694, 706, 707), (689, 684, 460, 698), (686, 687, 696, 458), (688, 690, 702, 697), (694, 693, 705, 706), (685, 686, 458, 459), (480, 479, 693, 694), (461, 481, 695, 690), (477, 457, 689, 691), (438, 439, 686, 685), (685, 709, 708, 684), (686, 710, 709, 685), (687, 711, 710, 686), (688, 712, 711, 687), (690, 717, 712, 688), (695, 722, 717, 690), (694, 721, 722, 695), (693, 720, 721, 694), (691, 689, 698, 703), (684, 685, 459, 460), (693, 692, 704, 705), (690, 695, 707, 702), (718, 713, 725, 730), (711, 712, 724, 723), (719, 718, 730, 731), (722, 721, 733, 734), (713, 708, 701, 725), (710, 711, 723, 699), (712, 717, 729, 724), (721, 720, 732, 733), (692, 719, 720, 693), (691, 718, 719, 692), (689, 713, 718, 691), (684, 708, 713, 689), (723, 724, 736, 735), (731, 730, 742, 743), (734, 733, 745, 746), (725, 701, 716, 737), (699, 723, 735, 714), (724, 729, 741, 736), (733, 732, 744, 745), (700, 699, 714, 715), (708, 709, 700, 701), (720, 719, 731, 732), (717, 722, 734, 729), (709, 710, 699, 700), (735, 736, 748, 747), (743, 742, 754, 755), (746, 745, 757, 758), (737, 716, 728, 749), (714, 735, 747, 726), (736, 741, 753, 748), (745, 744, 756, 757), (715, 714, 726, 727), (730, 725, 737, 742), (701, 700, 715, 716), (732, 731, 743, 744), (729, 734, 746, 741), (755, 754, 766, 767), (758, 757, 769, 770), (749, 728, 740, 761), (726, 747, 759, 738), (748, 753, 765, 760), (757, 756, 768, 769), (727, 726, 738, 739), (753, 758, 770, 765), (742, 737, 749, 754), (716, 715, 727, 728), (744, 743, 755, 756), (741, 746, 758, 753), (747, 748, 760, 759), (754, 749, 761, 766), (728, 727, 739, 740), (756, 755, 767, 768), (782, 781, 793, 794), (773, 752, 764, 785), (750, 771, 783, 762), (772, 777, 789, 784), (781, 780, 792, 793), (751, 750, 762, 763), (777, 782, 794, 789), (780, 779, 791, 792), (762, 783, 795, 774), (784, 789, 801, 796), (793, 792, 804, 805), (763, 762, 774, 775), (789, 794, 806, 801), (792, 791, 803, 804), (764, 763, 775, 776), (790, 785, 797, 802), (779, 778, 790, 791), (771, 772, 784, 783), (778, 773, 785, 790), (752, 751, 763, 764), (774, 795, 807, 786), (796, 801, 813, 808), (805, 804, 816, 817), (775, 774, 786, 787), (801, 806, 818, 813), (804, 803, 815, 816), (776, 775, 787, 788), (802, 797, 809, 814), (785, 764, 776, 797), (794, 793, 805, 806), (791, 790, 802, 803), (783, 784, 796, 795), (808, 813, 822, 820), (817, 816, 825, 826), (787, 786, 798, 799), (813, 818, 827, 822), (816, 815, 824, 825), (788, 787, 799, 800), (814, 809, 821, 823), (807, 808, 820, 819), (797, 776, 788, 809), (806, 805, 817, 818), (803, 802, 814, 815), (795, 796, 808, 807), (826, 825, 837, 838), (799, 798, 810, 811), (822, 827, 839, 834), (825, 824, 836, 837), (800, 799, 811, 812), (823, 821, 830, 835), (819, 820, 829, 828), (824, 823, 835, 836), (786, 807, 819, 798), (809, 788, 800, 821), (818, 817, 826, 827), (815, 814, 823, 824), (812, 811, 831, 830), (811, 810, 832, 831), (810, 828, 833, 832), (828, 829, 834, 833), (830, 831, 836, 835), (831, 832, 837, 836), (832, 833, 838, 837), (833, 834, 839, 838), (820, 822, 834, 829), (798, 819, 828, 810), (821, 800, 812, 830), (827, 826, 838, 839), (728, 752, 773, 749), (749, 773, 778, 754), (754, 778, 779, 755), (755, 779, 780, 756), (756, 780, 781, 757), (757, 781, 782, 758), (758, 782, 777, 753), (753, 777, 772, 748), (748, 772, 771, 747), (747, 771, 750, 726), (726, 750, 751, 727), (727, 751, 752, 728)])
me_cylinder_002.use_remesh_preserve_volume = False
me_cylinder_002.use_remesh_preserve_attributes = False
me_cylinder_002.use_mirror_vertex_groups = False
me_cylinder_002.update()
me_cylinder_005 = bpy.data.meshes.new('Cylinder.005')
me_cylinder_005.from_pydata([(0.268, 0.05031, -4.714), (0.0, 0.06099, 8.658), (0.0, 0.06099, -1.0), (0.0, 0.06099, 1.0), (0.309, 0.058, -1.0), (0.309, 0.058, 1.0), (0.5878, 0.04934, -1.0), (0.5878, 0.04934, 1.0), (0.809, 0.03585, -1.0), (0.809, 0.03585, 1.0), (0.9511, 0.01885, -1.0), (0.9511, 0.01885, 1.0), (1.0, 2.752e-07, -1.0), (1.0, 2.752e-07, 1.0), (0.9511, -0.01885, -1.0), (0.9511, -0.01885, 1.0), (0.809, -0.03585, -1.0), (0.809, -0.03585, 1.0), (0.5878, -0.04934, -1.0), (0.5878, -0.04934, 1.0), (0.309, -0.058, -1.0), (0.309, -0.058, 1.0), (-3.258e-07, -0.06099, -1.0), (-3.258e-07, -0.06099, 1.0), (-0.309, -0.058, -1.0), (-0.309, -0.058, 1.0), (-0.5878, -0.04934, -1.0), (-0.5878, -0.04934, 1.0), (-0.809, -0.03585, -1.0), (-0.809, -0.03585, 1.0), (-0.9511, -0.01885, -1.0), (-0.9511, -0.01885, 1.0), (-1.0, 3.367e-07, -1.0), (-1.0, 3.367e-07, 1.0), (-0.9511, 0.01885, -1.0), (-0.9511, 0.01885, 1.0), (-0.809, 0.03585, -1.0), (-0.809, 0.03585, 1.0), (-0.5878, 0.04934, -1.0), (-0.5878, 0.04934, 1.0), (-0.309, 0.058, -1.0), (-0.309, 0.058, 1.0), (0.0, 0.06099, 4.411), (0.2853, 0.05355, -1.836), (0.309, 0.058, 4.411), (0.5878, 0.04934, 4.411), (0.809, 0.03585, 4.411), (0.9511, 0.01885, 4.411), (1.0, 2.752e-07, 4.411), (0.9511, -0.01885, 4.411), (0.809, -0.03585, 4.411), (0.5878, -0.04934, 4.411), (0.309, -0.058, 4.411), (-3.258e-07, -0.06099, 4.411), (-0.309, -0.058, 4.411), (-0.5878, -0.04934, 4.411), (-0.809, -0.03585, 4.411), (-0.9511, -0.01885, 4.411), (-1.0, 3.367e-07, 4.411), (-0.9511, 0.01885, 4.411), (-0.809, 0.03585, 4.411), (-0.5878, 0.04934, 4.411), (-0.309, 0.058, 4.411), (0.0, 2.778e-07, 8.658), (0.309, 0.058, 8.658), (0.5878, 0.04934, 8.658), (0.809, 0.03585, 8.658), (0.9511, 0.01885, 8.658), (1.0, 2.752e-07, 8.658), (0.9511, -0.01885, 8.658), (0.809, -0.03585, 8.658), (0.5878, -0.04934, 8.658), (0.309, -0.058, 8.658), (-3.258e-07, -0.06099, 8.658), (-0.309, -0.058, 8.658), (-0.5878, -0.04934, 8.658), (-0.809, -0.03585, 8.658), (-0.9511, -0.01885, 8.658), (-1.0, 3.367e-07, 8.658), (-0.9511, 0.01885, 8.658), (-0.809, 0.03585, 8.658), (-0.5878, 0.04934, 8.658), (-0.309, 0.058, 8.658), (0.2518, 0.04727, -10.7), (4.253e-09, 0.0563, -1.836), (0.5426, 0.04555, -1.836), (0.7468, 0.03309, -1.836), (0.878, 0.0174, -1.836), (0.9232, 2.767e-07, -1.836), (0.878, -0.0174, -1.836), (0.7468, -0.03309, -1.836), (0.5426, -0.04555, -1.836), (0.2853, -0.05355, -1.836), (-2.965e-07, -0.0563, -1.836), (-0.2853, -0.05355, -1.836), (-0.5426, -0.04555, -1.836), (-0.7468, -0.03309, -1.836), (-0.878, -0.0174, -1.836), (-0.9232, 3.335e-07, -1.836), (-0.878, 0.0174, -1.836), (-0.7468, 0.03309, -1.836), (-0.5426, 0.04555, -1.836), (-0.2853, 0.05355, -1.836), (0.2337, 0.04387, -14.37), (1.069e-08, 0.0529, -4.714), (0.5098, 0.04279, -4.714), (0.7017, 0.03109, -4.714), (0.8249, 0.01635, -4.714), (0.8673, 2.777e-07, -4.714), (0.8249, -0.01635, -4.714), (0.7017, -0.03109, -4.714), (0.5098, -0.04279, -4.714), (0.268, -0.05031, -4.714), (-2.719e-07, -0.0529, -4.714), (-0.268, -0.05031, -4.714), (-0.5098, -0.04279, -4.714), (-0.7017, -0.03109, -4.714), (-0.8249, -0.01635, -4.714), (-0.8673, 3.311e-07, -4.714), (-0.8249, 0.01635, -4.714), (-0.7017, 0.03109, -4.714), (-0.5098, 0.04279, -4.714), (-0.268, 0.05031, -4.714), (1.451e-08, 0.0497, -10.7), (0.479, 0.04021, -10.7), (0.6593, 0.02921, -10.7), (0.775, 0.01536, -10.7), (0.8149, 2.788e-07, -10.7), (0.775, -0.01536, -10.7), (0.6593, -0.02921, -10.7), (0.479, -0.04021, -10.7), (0.2518, -0.04727, -10.7), (-2.51e-07, -0.0497, -10.7), (-0.2518, -0.04727, -10.7), (-0.479, -0.04021, -10.7), (-0.6593, -0.02921, -10.7), (-0.775, -0.01536, -10.7), (-0.8149, 3.29e-07, -10.7), (-0.775, 0.01536, -10.7), (-0.6593, 0.02921, -10.7), (-0.479, 0.04021, -10.7), (-0.2518, 0.04727, -10.7), (1.928e-08, 2.82e-07, -16.31), (1.928e-08, 0.04612, -14.37), (0.4445, 0.03732, -14.37), (0.6118, 0.02711, -14.37), (0.7192, 0.01425, -14.37), (0.7563, 2.8e-07, -14.37), (0.7192, -0.01425, -14.37), (0.6118, -0.02711, -14.37), (0.4445, -0.03731, -14.37), (0.2337, -0.04387, -14.37), (-2.271e-07, -0.04612, -14.37), (-0.2337, -0.04387, -14.37), (-0.4445, -0.03731, -14.37), (-0.6118, -0.02711, -14.37), (-0.7193, -0.01425, -14.37), (-0.7563, 3.266e-07, -14.37), (-0.7192, 0.01425, -14.37), (-0.6118, 0.02711, -14.37), (-0.4445, 0.03732, -14.37), (-0.2337, 0.04387, -14.37), (1.928e-08, 0.006516, -16.18), (0.1023, 0.002028, -16.17), (0.03309, 0.006212, -16.18), (-0.1008, 0.001998, -16.18), (-0.03293, 0.006182, -16.18), (0.06307, 0.005295, -16.17), (-0.08588, 0.003806, -16.18), (0.08696, 0.003853, -16.17), (-0.06251, 0.005247, -16.18), (-0.1036, 0.000914, -16.18), (-0.03271, -0.006139, -16.18), (0.03293, -0.00618, -16.18), (-0.09994, -0.00198, -16.18), (0.08667, -0.00384, -16.18), (-0.06202, -0.005206, -16.18), (0.1073, 2.818e-07, -16.17), (-1.532e-08, -0.006477, -16.18), (-0.105, 2.882e-07, -16.18), (-0.105, 2.882e-07, -16.18), (0.06282, -0.005273, -16.18), (-0.08516, -0.003773, -16.18), (0.102, -0.002022, -16.18)], [], [(38, 40, 102, 101), (17, 15, 49, 50), (2, 3, 5, 4), (32, 34, 99, 98), (11, 9, 46, 47), (4, 5, 7, 6), (26, 28, 96, 95), (5, 3, 42, 44), (6, 7, 9, 8), (20, 22, 93, 92), (37, 35, 59, 60), (8, 9, 11, 10), (14, 16, 90, 89), (31, 29, 56, 57), (10, 11, 13, 12), (8, 10, 87, 86), (25, 23, 53, 54), (12, 13, 15, 14), (34, 36, 100, 99), (19, 17, 50, 51), (14, 15, 17, 16), (28, 30, 97, 96), (13, 11, 47, 48), (16, 17, 19, 18), (22, 24, 94, 93), (7, 5, 44, 45), (18, 19, 21, 20), (16, 18, 91, 90), (3, 41, 62, 42), (20, 21, 23, 22), (2, 4, 43, 84), (39, 37, 60, 61), (22, 23, 25, 24), (10, 12, 88, 87), (33, 31, 57, 58), (24, 25, 27, 26), (40, 2, 84, 102), (27, 25, 54, 55), (26, 27, 29, 28), (4, 6, 85, 43), (21, 19, 51, 52), (28, 29, 31, 30), (36, 38, 101, 100), (15, 13, 48, 49), (30, 31, 33, 32), (30, 32, 98, 97), (9, 7, 45, 46), (32, 33, 35, 34), (24, 26, 95, 94), (41, 39, 61, 62), (34, 35, 37, 36), (18, 20, 92, 91), (35, 33, 58, 59), (36, 37, 39, 38), (12, 14, 89, 88), (29, 27, 55, 56), (38, 39, 41, 40), (6, 8, 86, 85), (23, 21, 52, 53), (40, 41, 3, 2), (48, 47, 67, 68), (59, 58, 78, 79), (44, 42, 1, 64), (42, 62, 82, 1), (55, 54, 74, 75), (51, 50, 70, 71), (62, 61, 81, 82), (47, 46, 66, 67), (58, 57, 77, 78), (54, 53, 73, 74), (50, 49, 69, 70), (61, 60, 80, 81), (46, 45, 65, 66), (57, 56, 76, 77), (53, 52, 72, 73), (49, 48, 68, 69), (60, 59, 79, 80), (45, 44, 64, 65), (56, 55, 75, 76), (52, 51, 71, 72), (63, 64, 1), (63, 65, 64), (63, 66, 65), (63, 67, 66), (63, 68, 67), (63, 69, 68), (63, 70, 69), (63, 71, 70), (63, 72, 71), (63, 73, 72), (63, 74, 73), (63, 75, 74), (63, 76, 75), (63, 77, 76), (63, 78, 77), (63, 79, 78), (63, 80, 79), (63, 81, 80), (63, 82, 81), (63, 1, 82), (43, 85, 105, 0), (95, 96, 116, 115), (91, 92, 112, 111), (87, 88, 108, 107), (98, 99, 119, 118), (84, 43, 0, 104), (102, 84, 104, 122), (94, 95, 115, 114), (90, 91, 111, 110), (101, 102, 122, 121), (86, 87, 107, 106), (97, 98, 118, 117), (93, 94, 114, 113), (89, 90, 110, 109), (100, 101, 121, 120), (85, 86, 106, 105), (96, 97, 117, 116), (92, 93, 113, 112), (88, 89, 109, 108), (99, 100, 120, 119), (121, 122, 141, 140), (106, 107, 126, 125), (117, 118, 137, 136), (113, 114, 133, 132), (109, 110, 129, 128), (120, 121, 140, 139), (105, 106, 125, 124), (116, 117, 136, 135), (112, 113, 132, 131), (108, 109, 128, 127), (119, 120, 139, 138), (0, 105, 124, 83), (115, 116, 135, 134), (111, 112, 131, 130), (107, 108, 127, 126), (118, 119, 138, 137), (104, 0, 83, 123), (122, 104, 123, 141), (114, 115, 134, 133), (110, 111, 130, 129), (131, 132, 152, 151), (127, 128, 148, 147), (138, 139, 159, 158), (83, 124, 144, 103), (134, 135, 155, 154), (130, 131, 151, 150), (126, 127, 147, 146), (137, 138, 158, 157), (123, 83, 103, 143), (141, 123, 143, 161), (133, 134, 154, 153), (129, 130, 150, 149), (140, 141, 161, 160), (125, 126, 146, 145), (136, 137, 157, 156), (132, 133, 153, 152), (128, 129, 149, 148), (139, 140, 160, 159), (124, 125, 145, 144), (135, 136, 156, 155), (142, 162, 164), (142, 164, 167), (142, 167, 169), (142, 169, 163), (142, 163, 177), (142, 177, 183), (142, 183, 175), (142, 175, 181), (142, 181, 173), (142, 173, 178), (142, 178, 172), (142, 172, 176), (142, 176, 182), (142, 182, 174), (142, 174, 180), (142, 180, 179, 171, 165), (142, 165, 168), (142, 168, 170), (142, 170, 166), (142, 166, 162), (165, 171, 157, 158), (167, 164, 103, 144), (162, 166, 161, 143), (168, 165, 158, 159), (169, 167, 144, 145), (163, 169, 145, 146), (164, 162, 143, 103), (170, 168, 159, 160), (166, 170, 160, 161), (177, 163, 146, 147), (175, 183, 148, 149), (173, 181, 150, 151), (172, 178, 152, 153), (182, 176, 154, 155), (180, 174, 156, 157, 179), (183, 177, 147, 148), (181, 175, 149, 150), (178, 173, 151, 152), (176, 172, 153, 154), (174, 182, 155, 156), (171, 179, 157)])
me_cylinder_005.use_remesh_preserve_volume = False
me_cylinder_005.use_remesh_preserve_attributes = False
me_cylinder_005.use_mirror_vertex_groups = False
me_cylinder_005.update()
me_cylinder_004 = bpy.data.meshes.new('Cylinder.004')
me_cylinder_004.from_pydata([(0.0, 0.6713, -1.0), (0.0, 0.6713, 1.0), (0.309, 0.6384, -1.0), (0.309, 0.6384, 1.0), (0.5878, 0.5431, -1.0), (0.5878, 0.5431, 1.0), (0.809, 0.3946, -1.0), (0.809, 0.3946, 1.0), (0.9511, 0.2074, -1.0), (0.9511, 0.2074, 1.0), (1.0, -4.371e-08, -1.0), (1.0, -4.371e-08, 1.0), (0.9511, -0.2074, -1.0), (0.9511, -0.2074, 1.0), (0.809, -0.3946, -1.0), (0.809, -0.3946, 1.0), (0.5878, -0.5431, -1.0), (0.5878, -0.5431, 1.0), (0.309, -0.6384, -1.0), (0.309, -0.6384, 1.0), (-3.258e-07, -0.6713, -1.0), (-3.258e-07, -0.6713, 1.0), (-0.309, -0.6384, -1.0), (-0.309, -0.6384, 1.0), (-0.5878, -0.5431, -1.0), (-0.5878, -0.5431, 1.0), (-0.809, -0.3946, -1.0), (-0.809, -0.3946, 1.0), (-0.9511, -0.2074, -1.0), (-0.9511, -0.2074, 1.0), (-1.0, 9.656e-07, -1.0), (-1.0, 9.656e-07, 1.0), (-0.9511, 0.2074, -1.0), (-0.9511, 0.2074, 1.0), (-0.809, 0.3946, -1.0), (-0.809, 0.3946, 1.0), (-0.5878, 0.5431, -1.0), (-0.5878, 0.5431, 1.0), (-0.309, 0.6384, -1.0), (-0.309, 0.6384, 1.0), (0.309, 0.6384, 8.517), (5.675e-07, 0.6713, 8.517), (0.5878, 0.5431, 8.517), (0.809, 0.3946, 8.517), (0.9511, 0.2074, 8.517), (1.0, -4.371e-08, 8.517), (0.9511, -0.2074, 8.517), (0.809, -0.3946, 8.517), (0.5878, -0.5431, 8.517), (0.309, -0.6384, 8.517), (2.417e-07, -0.6713, 8.517), (-0.309, -0.6384, 8.517), (-0.5878, -0.5431, 8.517), (-0.809, -0.3946, 8.517), (-0.9511, -0.2074, 8.517), (-1.0, 9.656e-07, 8.517), (-0.9511, 0.2074, 8.517), (-0.809, 0.3946, 8.517), (-0.5878, 0.5431, 8.517), (-0.309, 0.6384, 8.517), (0.6934, 2.134, 8.517), (4.394e-07, 2.244, 8.517), (1.319, 1.815, 8.517), (1.815, 1.319, 8.517), (2.134, 0.6934, 8.517), (2.244, -4.613e-07, 8.517), (2.134, -0.6934, 8.517), (1.815, -1.319, 8.517), (1.319, -1.815, 8.517), (0.6934, -2.134, 8.517), (-2.917e-07, -2.244, 8.517), (-0.6934, -2.134, 8.517), (-1.319, -1.815, 8.517), (-1.815, -1.319, 8.517), (-2.134, -0.6934, 8.517), (-2.244, 1.803e-06, 8.517), (-2.134, 0.6934, 8.517), (-1.815, 1.319, 8.517), (-1.319, 1.815, 8.517), (-0.6934, 2.134, 8.517), (0.7897, 2.431, 9.364), (4.656e-07, 2.556, 9.364), (1.502, 2.068, 9.364), (2.068, 1.502, 9.364), (2.431, 0.7897, 9.364), (2.556, -5.669e-07, 9.364), (2.431, -0.7897, 9.364), (2.068, -1.502, 9.364), (1.502, -2.068, 9.364), (0.7897, -2.431, 9.364), (-3.671e-07, -2.556, 9.364), (-0.7897, -2.431, 9.364), (-1.502, -2.068, 9.364), (-2.068, -1.502, 9.364), (-2.431, -0.7897, 9.364), (-2.556, 2.013e-06, 9.364), (-2.431, 0.7897, 9.364), (-2.068, 1.502, 9.364), (-1.502, 2.068, 9.364), (-0.7897, 2.431, 9.364), (0.5969, 1.837, 10.37), (6.058e-07, 1.931, 10.37), (1.135, 1.563, 10.37), (1.563, 1.135, 10.37), (1.837, 0.5969, 10.37), (1.931, -3.702e-07, 10.37), (1.837, -0.5969, 10.37), (1.563, -1.135, 10.37), (1.135, -1.563, 10.37), (0.5969, -1.837, 10.37), (-2.353e-08, -1.931, 10.37), (-0.5969, -1.837, 10.37), (-1.135, -1.563, 10.37), (-1.563, -1.135, 10.37), (-1.837, -0.5969, 10.37), (-1.931, 1.579e-06, 10.37), (-1.837, 0.5969, 10.37), (-1.563, 1.135, 10.37), (-1.135, 1.563, 10.37), (-0.5969, 1.837, 10.37), (0.4661, 1.435, 10.37), (6.52e-07, 1.508, 10.37), (0.8866, 1.22, 10.37), (1.22, 0.8866, 10.37), (1.435, 0.4661, 10.37), (1.508, -2.395e-07, 10.37), (1.435, -0.4661, 10.37), (1.22, -0.8866, 10.37), (0.8866, -1.22, 10.37), (0.4661, -1.435, 10.37), (1.605e-07, -1.508, 10.37), (-0.4661, -1.435, 10.37), (-0.8866, -1.22, 10.37), (-1.22, -0.8866, 10.37), (-1.435, -0.4661, 10.37), (-1.508, 1.283e-06, 10.37), (-1.435, 0.4661, 10.37), (-1.22, 0.8866, 10.37), (-0.8866, 1.22, 10.37), (-0.4661, 1.435, 10.37), (0.2226, 0.6852, 11.27), (8.132e-07, 0.7204, 11.27), (0.4235, 0.5828, 11.27), (0.5828, 0.4235, 11.27), (0.6852, 0.2226, 11.27), (0.7204, 1.328e-08, 11.27), (0.6852, -0.2226, 11.27), (0.5828, -0.4235, 11.27), (0.4235, -0.5828, 11.27), (0.2226, -0.6852, 11.27), (5.785e-07, -0.7204, 11.27), (-0.2226, -0.6852, 11.27), (-0.4235, -0.5828, 11.27), (-0.5828, -0.4235, 11.27), (-0.6852, -0.2226, 11.27), (-0.7204, 7.404e-07, 11.27), (-0.6852, 0.2226, 11.27), (-0.5828, 0.4235, 11.27), (-0.4234, 0.5828, 11.27), (-0.2226, 0.6852, 11.27), (0.1014, 0.3121, 11.91), (8.848e-07, 0.3282, 11.91), (0.1929, 0.2655, 11.91), (0.2655, 0.1929, 11.91), (0.3121, 0.1014, 11.91), (0.3282, 1.407e-07, 11.91), (0.3121, -0.1014, 11.91), (0.2655, -0.1929, 11.91), (0.1929, -0.2655, 11.91), (0.1014, -0.3121, 11.91), (7.778e-07, -0.3282, 11.91), (-0.1014, -0.3121, 11.91), (-0.1929, -0.2655, 11.91), (-0.2655, -0.1929, 11.91), (-0.3121, -0.1014, 11.91), (-0.3282, 4.72e-07, 11.91), (-0.3121, 0.1014, 11.91), (-0.2655, 0.1929, 11.91), (-0.1929, 0.2655, 11.91), (-0.1014, 0.3121, 11.91), (-4.077e-07, 0.6713, -6.4), (0.309, 0.6384, -6.4), (0.5878, 0.5431, -6.4), (0.809, 0.3946, -6.4), (0.9511, 0.2074, -6.4), (1.0, 6.44e-08, -6.4), (0.9511, -0.2074, -6.4), (0.809, -0.3946, -6.4), (0.5878, -0.5431, -6.4), (0.309, -0.6384, -6.4), (-7.335e-07, -0.6713, -6.4), (-0.309, -0.6384, -6.4), (-0.5878, -0.5431, -6.4), (-0.809, -0.3946, -6.4), (-0.9511, -0.2074, -6.4), (-1.0, 7.419e-07, -6.4), (-0.9511, 0.2074, -6.4), (-0.809, 0.3946, -6.4), (-0.5878, 0.5431, -6.4), (-0.309, 0.6384, -6.4), (-4.15e-07, 0.6713, -6.4), (0.3446, 0.6384, -6.4), (0.6554, 0.5431, -6.4), (0.9021, 0.3946, -6.4), (1.06, 0.2074, -6.4), (1.115, 6.44e-08, -6.4), (1.06, -0.2074, -6.4), (0.9021, -0.3946, -6.4), (0.6554, -0.5431, -6.4), (0.3446, -0.6384, -6.4), (-7.783e-07, -0.6713, -6.4), (-0.3446, -0.6384, -6.4), (-0.6554, -0.5431, -6.4), (-0.9021, -0.3946, -6.4), (-1.06, -0.2074, -6.4), (-1.115, 7.419e-07, -6.4), (-1.06, 0.2074, -6.4), (-0.9021, 0.3946, -6.4), (-0.6554, 0.5431, -6.4), (-0.3446, 0.6384, -6.4), (-8.039e-07, 0.6713, -11.06), (0.4997, 0.6384, -11.06), (0.9505, 0.5431, -11.06), (1.308, 0.3946, -11.06), (1.538, 0.2074, -11.06), (1.617, 6.44e-08, -11.06), (1.538, -0.2074, -11.06), (1.308, -0.3946, -11.06), (0.9505, -0.5431, -11.06), (0.4997, -0.6384, -11.06), (-1.331e-06, -0.6713, -11.06), (-0.4997, -0.6384, -11.06), (-0.9505, -0.5431, -11.06), (-1.308, -0.3946, -11.06), (-1.538, -0.2074, -11.06), (-1.617, 7.419e-07, -11.06), (-1.538, 0.2074, -11.06), (-1.308, 0.3946, -11.06), (-0.9505, 0.5431, -11.06), (-0.4997, 0.6384, -11.06), (-1.144e-06, 1.526, -14.5), (0.7578, 1.493, -14.5), (1.441, 1.397, -14.5), (1.984, 0.3946, -14.5), (2.332, 0.2074, -14.5), (2.452, 6.44e-08, -14.5), (2.332, -0.2074, -14.5), (1.984, -0.3946, -14.5), (1.441, -1.496, -14.5), (0.7578, -1.591, -14.5), (-1.943e-06, -1.624, -14.5), (-0.7578, -1.591, -14.5), (-1.441, -1.496, -14.5), (-1.984, -1.555, -14.89), (-2.332, -0.8243, -14.89), (-2.452, -0.01472, -14.89), (-2.332, 0.7949, -14.89), (-1.984, 1.525, -14.89), (-1.441, 1.397, -14.5), (-0.7578, 1.493, -14.5), (-1.492e-06, 1.526, -17.83), (1.06, 1.493, -17.83), (2.017, 1.397, -17.83), (2.776, 0.3946, -17.83), (3.264, 0.2074, -17.83), (3.432, 6.44e-08, -17.83), (3.264, -0.2074, -17.83), (2.776, -0.3946, -17.83), (2.017, -1.496, -17.83), (1.06, -1.591, -17.83), (-2.61e-06, -1.624, -17.83), (-1.06, -1.591, -17.83), (-2.017, -1.496, -17.83), (-2.776, -1.555, -17.83), (-7.883, 1.332e-05, -15.18), (-7.884, -0.161, -15.18), (-7.888, -1.21, -15.48), (-2.776, 1.525, -17.83), (-2.017, 1.397, -17.83), (-1.06, 1.493, -17.83), (-1.655e-06, 1.526, -20.85), (0.8011, 1.493, -20.85), (1.524, 1.397, -20.85), (2.097, 0.3946, -20.85), (2.466, 0.2074, -20.85), (2.593, 6.44e-08, -20.85), (2.466, -0.2074, -20.85), (2.097, -0.3946, -20.85), (1.524, -1.496, -20.85), (0.8011, -1.591, -20.85), (-2.5e-06, -1.624, -20.85), (-0.8012, -1.591, -20.85), (-1.524, -1.496, -20.85), (-2.097, -1.555, -20.5), (-2.466, -0.8243, -20.5), (-2.593, -0.01472, -20.5), (-2.466, 0.7949, -20.5), (-2.097, 1.525, -20.5), (-1.524, 1.397, -20.85), (-0.8011, 1.493, -20.85), (-1.895e-06, 0.6713, -25.35), (0.4831, 0.6384, -25.35), (0.9188, 0.5431, -25.35), (1.265, 0.3946, -25.35), (1.487, 0.2074, -25.35), (1.563, 6.44e-08, -25.35), (1.487, -0.2074, -25.35), (1.265, -0.3946, -25.35), (0.9188, -0.5431, -25.35), (0.4831, -0.6384, -25.35), (-2.404e-06, -0.6713, -25.35), (-0.4831, -0.6384, -25.35), (-0.9188, -0.5431, -25.35), (-1.265, -0.3946, -25.35), (-1.487, -0.2074, -25.35), (-1.563, 7.419e-07, -25.35), (-1.487, 0.2074, -25.35), (-1.265, 0.3946, -25.35), (-0.9188, 0.5431, -25.35), (-0.4831, 0.6384, -25.35), (-7.901e-06, 0.6713, -29.06), (0.3101, 0.6384, -29.06), (0.5899, 0.5431, -29.06), (0.812, 0.3946, -29.06), (0.9545, 0.2074, -29.06), (1.004, 6.44e-08, -29.06), (0.9545, -0.2074, -29.06), (0.812, -0.3946, -29.06), (0.5899, -0.5431, -29.06), (0.3101, -0.6384, -29.06), (-8.228e-06, -0.6713, -29.06), (-0.3102, -0.6384, -29.06), (-0.5899, -0.5431, -29.06), (-0.812, -0.3946, -29.06), (-0.9545, -0.2074, -29.06), (-1.004, 7.419e-07, -29.06), (-0.9545, 0.2074, -29.06), (-0.812, 0.3946, -29.06), (-0.5899, 0.5431, -29.06), (-0.3102, 0.6384, -29.06), (-7.953e-06, 0.6713, -29.75), (0.3101, 0.6384, -29.75), (0.5899, 0.5431, -29.75), (0.812, 0.3946, -29.75), (0.9545, 0.2074, -29.75), (1.004, 6.44e-08, -29.75), (0.9545, -0.2074, -29.75), (0.812, -0.3946, -29.75), (0.5899, -0.5431, -29.75), (0.3101, -0.6384, -29.75), (-8.28e-06, -0.6713, -29.75), (-0.3102, -0.6384, -29.75), (-0.5899, -0.5431, -29.75), (-0.812, -0.3946, -29.75), (-0.9545, -0.2074, -29.75), (-1.004, 7.419e-07, -29.75), (-0.9545, 0.2074, -29.75), (-0.812, 0.3946, -29.75), (-0.5899, 0.5431, -29.75), (-0.3102, 0.6384, -29.75), (-9.041e-06, 0.6713, -44.14), (0.3101, 0.6384, -44.14), (0.5899, 0.5431, -44.14), (0.812, 0.3946, -44.14), (0.9545, 0.2074, -44.14), (1.004, 6.44e-08, -44.14), (0.9545, -0.2074, -44.14), (0.812, -0.3946, -44.14), (0.5899, -0.5431, -44.14), (0.3101, -0.6384, -44.14), (-9.368e-06, -0.6713, -44.14), (-0.3102, -0.6384, -44.14), (-0.5899, -0.5431, -44.14), (-0.812, -0.3946, -44.14), (-0.9545, -0.2074, -44.14), (-1.004, 7.419e-07, -44.14), (-0.9545, 0.2074, -44.14), (-0.812, 0.3946, -44.14), (-0.5899, 0.5431, -44.14), (-0.3102, 0.6384, -44.14), (-9.088e-06, 1.569, -44.14), (0.7251, 1.493, -44.14), (1.379, 1.27, -44.14), (1.898, 0.9224, -44.14), (2.232, 0.4849, -44.14), (2.346, -2.282e-07, -44.14), (2.232, -0.4849, -44.14), (1.898, -0.9224, -44.14), (1.379, -1.27, -44.14), (0.7251, -1.493, -44.14), (-9.853e-06, -1.569, -44.14), (-0.7251, -1.493, -44.14), (-1.379, -1.27, -44.14), (-1.898, -0.9224, -44.14), (-2.232, -0.4849, -44.14), (-2.346, 1.356e-06, -44.14), (-2.232, 0.4849, -44.14), (-1.898, 0.9224, -44.14), (-1.379, 1.27, -44.14), (-0.7251, 1.493, -44.14), (-9.159e-06, 1.717, -44.89), (0.7933, 1.633, -44.89), (1.509, 1.389, -44.89), (2.077, 1.009, -44.89), (2.441, 0.5306, -44.89), (2.567, -2.777e-07, -44.89), (2.441, -0.5306, -44.89), (2.077, -1.009, -44.89), (1.509, -1.389, -44.89), (0.7933, -1.633, -44.89), (-9.995e-06, -1.717, -44.89), (-0.7933, -1.633, -44.89), (-1.509, -1.389, -44.89), (-2.077, -1.009, -44.89), (-2.441, -0.5306, -44.89), (-2.567, 1.455e-06, -44.89), (-2.441, 0.5306, -44.89), (-2.077, 1.009, -44.89), (-1.509, 1.389, -44.89), (-0.7933, 1.633, -44.89), (-9.136e-06, 1.133, -45.94), (0.5235, 1.078, -45.94), (0.9957, 0.9166, -45.94), (1.371, 0.666, -45.94), (1.611, 0.3501, -45.94), (1.694, -9.409e-08, -45.94), (1.611, -0.3501, -45.94), (1.371, -0.666, -45.94), (0.9957, -0.9166, -45.94), (0.5235, -1.078, -45.94), (-9.688e-06, -1.133, -45.94), (-0.5235, -1.078, -45.94), (-0.9958, -0.9166, -45.94), (-1.371, -0.666, -45.94), (-1.611, -0.3501, -45.94), (-1.694, 1.049e-06, -45.94), (-1.611, 0.3501, -45.94), (-1.371, 0.666, -45.94), (-0.9958, 0.9166, -45.94), (-0.5235, 1.078, -45.94), (-9.127e-06, 0.9981, -45.94), (0.4612, 0.9493, -45.94), (0.8772, 0.8075, -45.94), (1.207, 0.5867, -45.94), (1.419, 0.3084, -45.94), (1.492, -4.954e-08, -45.94), (1.419, -0.3084, -45.94), (1.207, -0.5867, -45.94), (0.8772, -0.8075, -45.94), (0.4612, -0.9493, -45.94), (-9.614e-06, -0.9981, -45.94), (-0.4612, -0.9493, -45.94), (-0.8772, -0.8075, -45.94), (-1.207, -0.5867, -45.94), (-1.419, -0.3084, -45.94), (-1.492, 9.579e-07, -45.94), (-1.419, 0.3084, -45.94), (-1.207, 0.5867, -45.94), (-0.8772, 0.8075, -45.94), (-0.4612, 0.9493, -45.94), (-9.173e-06, 0.9981, -46.74), (0.2273, 0.9493, -46.74), (0.4324, 0.8075, -46.74), (0.5951, 0.5867, -46.74), (0.6996, 0.3084, -46.74), (0.7356, -4.954e-08, -46.74), (0.6996, -0.3084, -46.74), (0.5951, -0.5867, -46.74), (0.4324, -0.8075, -46.74), (0.2273, -0.9493, -46.74), (-9.413e-06, -0.9981, -46.74), (-0.2273, -0.9493, -46.74), (-0.4324, -0.8075, -46.74), (-0.5951, -0.5867, -46.74), (-0.6996, -0.3084, -46.74), (-0.7356, 9.579e-07, -46.74), (-0.6996, 0.3084, -46.74), (-0.5951, 0.5867, -46.74), (-0.4324, 0.8075, -46.74), (-0.2273, 0.9493, -46.74), (-9.219e-06, 0.5733, -47.37), (0.1306, 0.5452, -47.37), (0.2483, 0.4638, -47.37), (0.3418, 0.337, -47.37), (0.4018, 0.1772, -47.37), (0.4225, 9.586e-08, -47.37), (0.4018, -0.1772, -47.37), (0.3418, -0.337, -47.37), (0.2483, -0.4638, -47.37), (0.1306, -0.5452, -47.37), (-9.357e-06, -0.5733, -47.37), (-0.1306, -0.5452, -47.37), (-0.2484, -0.4638, -47.37), (-0.3418, -0.337, -47.37), (-0.4018, -0.1772, -47.37), (-0.4225, 6.745e-07, -47.37), (-0.4018, 0.1772, -47.37), (-0.3418, 0.337, -47.37), (-0.2484, 0.4638, -47.37), (-0.1306, 0.5452, -47.37), (-7.89, -1.555, -14.85), (-7.885, -0.8243, -14.85), (-7.883, -0.01467, -14.85), (-7.885, 0.795, -14.85), (-7.89, 1.525, -14.85), (-7.878, -1.555, -17.79), (-7.878, 1.525, -17.79), (-7.888, -1.555, -20.46), (-7.883, -0.8243, -20.46), (-7.881, -0.01467, -20.46), (-7.883, 0.795, -20.46), (-7.888, 1.525, -20.46), (-7.884, 0.1611, -15.18), (-7.888, 1.181, -15.48), (-7.879, -1.21, -17.77), (-22.54, 1.332e-05, -15.18), (-22.54, -0.161, -15.18), (-22.55, -1.21, -15.49), (-7.879, 1.181, -17.77), (-7.887, -1.21, -19.84), (-7.882, -0.161, -20.11), (-7.881, 1.332e-05, -20.11), (-7.882, 0.1611, -20.11), (-7.887, 1.181, -19.84), (-14.23, -1.21, -15.48), (-14.23, -0.161, -15.18), (-14.22, 1.332e-05, -15.18), (-14.23, 0.1611, -15.18), (-14.23, 1.181, -15.48), (-14.22, -1.21, -17.77), (-30.0, 1.332e-05, -15.18), (-30.0, -0.161, -15.18), (-30.01, -1.21, -15.49), (-14.22, 1.181, -17.77), (-14.23, -1.21, -19.84), (-14.22, -0.161, -20.11), (-14.22, 1.332e-05, -20.11), (-14.22, 0.1611, -20.11), (-14.23, 1.181, -19.84), (-22.54, 0.1611, -15.18), (-22.55, 1.181, -15.49), (-22.54, -1.21, -17.77), (-37.46, 1.331e-05, -15.62), (-37.46, -0.1325, -15.62), (-37.46, -0.9984, -15.88), (-22.54, 1.181, -17.77), (-22.55, -1.21, -19.85), (-22.54, -0.161, -20.11), (-22.54, 1.332e-05, -20.07), (-22.54, 0.1611, -20.07), (-22.55, 1.181, -19.81), (-30.0, 0.1611, -15.18), (-30.01, 1.181, -15.49), (-30.0, -1.21, -17.78), (-37.46, 1.331e-05, -15.72), (-37.46, -0.126, -15.72), (-37.46, -0.2397, -15.72), (-30.0, 1.181, -17.78), (-30.0, -1.21, -19.85), (-30.0, -0.161, -20.11), (-30.0, -0.01467, -19.81), (-30.0, 0.6139, -19.81), (-30.0, 1.181, -19.81), (-37.46, 0.1325, -15.62), (-37.46, 0.9691, -15.88), (-37.46, -0.9984, -17.76), (-42.19, 1.359e-05, -15.41), (-42.19, -0.6696, -15.41), (-42.19, -1.274, -15.41), (-37.46, 0.9691, -17.76), (-37.46, -0.9984, -19.47), (-37.46, -0.1325, -19.68), (-37.46, -0.01467, -19.43), (-37.46, 0.5025, -19.43), (-37.46, 0.9691, -19.43), (-37.46, 0.1261, -15.72), (-37.46, 0.2398, -15.72), (-37.46, -0.2397, -17.75), (-43.94, 1.366e-05, -14.79), (-43.94, -0.8515, -14.79), (-43.94, -1.62, -14.79), (-37.46, 0.2398, -17.75), (-37.46, -0.2397, -19.58), (-37.46, -0.126, -19.58), (-37.46, 1.331e-05, -19.58), (-37.46, 0.1261, -19.58), (-37.46, 0.2398, -19.58), (-42.19, 0.6696, -15.41), (-42.19, 1.274, -15.41), (-42.18, -1.274, -17.76), (-46.33, 1.374e-05, -14.08), (-46.33, -1.06, -14.08), (-46.33, -2.017, -14.08), (-42.18, 1.274, -17.76), (-42.19, -1.274, -19.89), (-42.19, -0.6696, -19.89), (-42.19, 1.359e-05, -19.89), (-42.19, 0.6696, -19.89), (-42.19, 1.274, -19.89), (-43.94, 0.8515, -14.79), (-43.94, 1.62, -14.79), (-43.93, -1.62, -17.78), (-48.02, 1.366e-05, -14.75), (-48.03, -0.8623, -14.75), (-48.03, -1.64, -14.75), (-43.93, 1.62, -17.78), (-43.94, -1.62, -20.49), (-43.94, -0.8515, -20.49), (-43.93, 1.366e-05, -20.49), (-43.94, 0.8515, -20.49), (-43.94, 1.62, -20.49), (-46.33, 1.06, -14.08), (-46.33, 2.017, -14.08), (-46.32, -2.017, -17.81), (-49.48, 1.342e-05, -16.72), (-49.48, -0.285, -16.72), (-49.48, -0.542, -16.72), (-46.32, 2.017, -17.81), (-46.33, -2.017, -21.18), (-46.33, -1.06, -21.18), (-46.32, 1.374e-05, -21.18), (-46.33, 1.06, -21.18), (-46.33, 2.017, -21.18), (-48.03, 0.8624, -14.75), (-48.03, 1.64, -14.75), (-48.02, -1.64, -17.78), (-50.83, 1.327e-05, -17.24), (-50.83, -0.02888, -17.24), (-50.83, -0.2513, -17.24), (-48.02, 1.64, -17.78), (-48.03, -1.64, -20.53), (-48.02, -0.8623, -20.53), (-48.02, 1.366e-05, -20.53), (-48.02, 0.8624, -20.53), (-48.03, 1.64, -20.53), (-49.48, 0.285, -16.72), (-49.48, 0.5421, -16.72), (-49.48, -0.542, -17.72), (-49.48, 0.5421, -17.72), (-49.48, -0.542, -18.63), (-49.48, -0.285, -18.63), (-49.48, 1.342e-05, -18.63), (-49.48, 0.285, -18.63), (-49.48, 0.5421, -18.63), (-50.83, 0.0289, -17.24), (-50.83, 0.2513, -17.24), (-50.83, -0.2513, -17.7), (-50.83, -0.02888, -17.7), (-50.83, 1.327e-05, -17.7), (-50.83, 0.0289, -17.7), (-50.83, 0.2513, -17.7), (-50.83, -0.2513, -18.12), (-50.83, -0.02888, -18.12), (-50.83, 1.327e-05, -18.12), (-50.83, 0.0289, -18.12), (-50.83, 0.2513, -18.12)], [], [(0, 1, 3, 2), (2, 3, 5, 4), (4, 5, 7, 6), (6, 7, 9, 8), (8, 9, 11, 10), (10, 11, 13, 12), (12, 13, 15, 14), (14, 15, 17, 16), (16, 17, 19, 18), (18, 19, 21, 20), (20, 21, 23, 22), (22, 23, 25, 24), (24, 25, 27, 26), (26, 27, 29, 28), (28, 29, 31, 30), (30, 31, 33, 32), (32, 33, 35, 34), (34, 35, 37, 36), (11, 9, 44, 45), (36, 37, 39, 38), (38, 39, 1, 0), (4, 6, 183, 182), (47, 46, 66, 67), (21, 19, 49, 50), (31, 29, 54, 55), (1, 39, 59, 41), (7, 5, 42, 43), (17, 15, 47, 48), (3, 1, 41, 40), (27, 25, 52, 53), (37, 35, 57, 58), (13, 11, 45, 46), (23, 21, 50, 51), (33, 31, 55, 56), (9, 7, 43, 44), (19, 17, 48, 49), (29, 27, 53, 54), (39, 37, 58, 59), (5, 3, 40, 42), (15, 13, 46, 47), (25, 23, 51, 52), (35, 33, 56, 57), (64, 63, 83, 84), (55, 54, 74, 75), (48, 47, 67, 68), (40, 41, 61, 60), (56, 55, 75, 76), (49, 48, 68, 69), (42, 40, 60, 62), (57, 56, 76, 77), (50, 49, 69, 70), (43, 42, 62, 63), (58, 57, 77, 78), (51, 50, 70, 71), (44, 43, 63, 64), (59, 58, 78, 79), (52, 51, 71, 72), (45, 44, 64, 65), (41, 59, 79, 61), (53, 52, 72, 73), (46, 45, 65, 66), (54, 53, 73, 74), (80, 81, 101, 100), (79, 78, 98, 99), (72, 71, 91, 92), (65, 64, 84, 85), (61, 79, 99, 81), (73, 72, 92, 93), (66, 65, 85, 86), (74, 73, 93, 94), (67, 66, 86, 87), (75, 74, 94, 95), (68, 67, 87, 88), (60, 61, 81, 80), (76, 75, 95, 96), (69, 68, 88, 89), (62, 60, 80, 82), (77, 76, 96, 97), (70, 69, 89, 90), (63, 62, 82, 83), (78, 77, 97, 98), (71, 70, 90, 91), (101, 119, 139, 121), (96, 95, 115, 116), (89, 88, 108, 109), (82, 80, 100, 102), (97, 96, 116, 117), (90, 89, 109, 110), (83, 82, 102, 103), (98, 97, 117, 118), (91, 90, 110, 111), (84, 83, 103, 104), (99, 98, 118, 119), (92, 91, 111, 112), (85, 84, 104, 105), (81, 99, 119, 101), (93, 92, 112, 113), (86, 85, 105, 106), (94, 93, 113, 114), (87, 86, 106, 107), (95, 94, 114, 115), (88, 87, 107, 108), (137, 136, 156, 157), (113, 112, 132, 133), (106, 105, 125, 126), (114, 113, 133, 134), (107, 106, 126, 127), (115, 114, 134, 135), (108, 107, 127, 128), (100, 101, 121, 120), (116, 115, 135, 136), (109, 108, 128, 129), (102, 100, 120, 122), (117, 116, 136, 137), (110, 109, 129, 130), (103, 102, 122, 123), (118, 117, 137, 138), (111, 110, 130, 131), (104, 103, 123, 124), (119, 118, 138, 139), (112, 111, 131, 132), (105, 104, 124, 125), (154, 153, 173, 174), (130, 129, 149, 150), (123, 122, 142, 143), (138, 137, 157, 158), (131, 130, 150, 151), (124, 123, 143, 144), (139, 138, 158, 159), (132, 131, 151, 152), (125, 124, 144, 145), (121, 139, 159, 141), (133, 132, 152, 153), (126, 125, 145, 146), (134, 133, 153, 154), (127, 126, 146, 147), (135, 134, 154, 155), (128, 127, 147, 148), (120, 121, 141, 140), (136, 135, 155, 156), (129, 128, 148, 149), (122, 120, 140, 142), (160, 161, 179, 178, 177, 176, 175, 174, 173, 172, 171, 170, 169, 168, 167, 166, 165, 164, 163, 162), (147, 146, 166, 167), (155, 154, 174, 175), (148, 147, 167, 168), (140, 141, 161, 160), (156, 155, 175, 176), (149, 148, 168, 169), (142, 140, 160, 162), (157, 156, 176, 177), (150, 149, 169, 170), (143, 142, 162, 163), (158, 157, 177, 178), (151, 150, 170, 171), (144, 143, 163, 164), (159, 158, 178, 179), (152, 151, 171, 172), (145, 144, 164, 165), (141, 159, 179, 161), (153, 152, 172, 173), (146, 145, 165, 166), (187, 188, 208, 207), (14, 16, 188, 187), (0, 2, 181, 180), (24, 26, 193, 192), (34, 36, 198, 197), (10, 12, 186, 185), (20, 22, 191, 190), (30, 32, 196, 195), (6, 8, 184, 183), (16, 18, 189, 188), (26, 28, 194, 193), (36, 38, 199, 198), (2, 4, 182, 181), (12, 14, 187, 186), (22, 24, 192, 191), (32, 34, 197, 196), (8, 10, 185, 184), (18, 20, 190, 189), (28, 30, 195, 194), (38, 0, 180, 199), (204, 205, 225, 224), (180, 181, 201, 200), (195, 196, 216, 215), (188, 189, 209, 208), (181, 182, 202, 201), (196, 197, 217, 216), (189, 190, 210, 209), (182, 183, 203, 202), (197, 198, 218, 217), (190, 191, 211, 210), (183, 184, 204, 203), (198, 199, 219, 218), (191, 192, 212, 211), (184, 185, 205, 204), (199, 180, 200, 219), (192, 193, 213, 212), (185, 186, 206, 205), (193, 194, 214, 213), (186, 187, 207, 206), (194, 195, 215, 214), (221, 222, 242, 241), (219, 200, 220, 239), (212, 213, 233, 232), (205, 206, 226, 225), (213, 214, 234, 233), (206, 207, 227, 226), (214, 215, 235, 234), (207, 208, 228, 227), (200, 201, 221, 220), (215, 216, 236, 235), (208, 209, 229, 228), (201, 202, 222, 221), (216, 217, 237, 236), (209, 210, 230, 229), (202, 203, 223, 222), (217, 218, 238, 237), (210, 211, 231, 230), (203, 204, 224, 223), (218, 219, 239, 238), (211, 212, 232, 231), (273, 253, 500, 505), (236, 237, 257, 256), (229, 230, 250, 249), (222, 223, 243, 242), (237, 238, 258, 257), (230, 231, 251, 250), (223, 224, 244, 243), (238, 239, 259, 258), (231, 232, 252, 251), (224, 225, 245, 244), (239, 220, 240, 259), (232, 233, 253, 252), (225, 226, 246, 245), (233, 234, 254, 253), (226, 227, 247, 246), (234, 235, 255, 254), (227, 228, 248, 247), (220, 221, 241, 240), (235, 236, 256, 255), (228, 229, 249, 248), (270, 271, 291, 290), (246, 247, 267, 266), (257, 277, 506, 504), (247, 248, 268, 267), (240, 241, 261, 260), (253, 254, 501, 500), (248, 249, 269, 268), (241, 242, 262, 261), (256, 257, 504, 503), (249, 250, 270, 269), (242, 243, 263, 262), (257, 258, 278, 277), (250, 251, 271, 270), (243, 244, 264, 263), (258, 259, 279, 278), (251, 252, 272, 271), (244, 245, 265, 264), (259, 240, 260, 279), (252, 253, 273, 272), (245, 246, 266, 265), (287, 288, 308, 307), (263, 264, 284, 283), (278, 279, 299, 298), (271, 272, 292, 291), (264, 265, 285, 284), (279, 260, 280, 299), (272, 273, 293, 292), (265, 266, 286, 285), (295, 294, 508, 509), (266, 267, 287, 286), (255, 256, 503, 502), (267, 268, 288, 287), (260, 261, 281, 280), (294, 293, 507, 508), (268, 269, 289, 288), (261, 262, 282, 281), (297, 296, 510, 511), (269, 270, 290, 289), (262, 263, 283, 282), (277, 278, 298, 297), (304, 305, 325, 324), (280, 281, 301, 300), (295, 296, 316, 315), (288, 289, 309, 308), (281, 282, 302, 301), (296, 297, 317, 316), (289, 290, 310, 309), (282, 283, 303, 302), (297, 298, 318, 317), (290, 291, 311, 310), (283, 284, 304, 303), (298, 299, 319, 318), (291, 292, 312, 311), (284, 285, 305, 304), (299, 280, 300, 319), (292, 293, 313, 312), (285, 286, 306, 305), (293, 294, 314, 313), (286, 287, 307, 306), (294, 295, 315, 314), (321, 322, 342, 341), (319, 300, 320, 339), (312, 313, 333, 332), (305, 306, 326, 325), (313, 314, 334, 333), (306, 307, 327, 326), (314, 315, 335, 334), (307, 308, 328, 327), (300, 301, 321, 320), (315, 316, 336, 335), (308, 309, 329, 328), (301, 302, 322, 321), (316, 317, 337, 336), (309, 310, 330, 329), (302, 303, 323, 322), (317, 318, 338, 337), (310, 311, 331, 330), (303, 304, 324, 323), (318, 319, 339, 338), (311, 312, 332, 331), (353, 354, 374, 373), (336, 337, 357, 356), (329, 330, 350, 349), (322, 323, 343, 342), (337, 338, 358, 357), (330, 331, 351, 350), (323, 324, 344, 343), (338, 339, 359, 358), (331, 332, 352, 351), (324, 325, 345, 344), (339, 320, 340, 359), (332, 333, 353, 352), (325, 326, 346, 345), (333, 334, 354, 353), (326, 327, 347, 346), (334, 335, 355, 354), (327, 328, 348, 347), (320, 321, 341, 340), (335, 336, 356, 355), (328, 329, 349, 348), (377, 378, 398, 397), (346, 347, 367, 366), (354, 355, 375, 374), (347, 348, 368, 367), (340, 341, 361, 360), (355, 356, 376, 375), (348, 349, 369, 368), (341, 342, 362, 361), (356, 357, 377, 376), (349, 350, 370, 369), (342, 343, 363, 362), (357, 358, 378, 377), (350, 351, 371, 370), (343, 344, 364, 363), (358, 359, 379, 378), (351, 352, 372, 371), (344, 345, 365, 364), (359, 340, 360, 379), (352, 353, 373, 372), (345, 346, 366, 365), (394, 395, 415, 414), (370, 371, 391, 390), (363, 364, 384, 383), (378, 379, 399, 398), (371, 372, 392, 391), (364, 365, 385, 384), (379, 360, 380, 399), (372, 373, 393, 392), (365, 366, 386, 385), (373, 374, 394, 393), (366, 367, 387, 386), (374, 375, 395, 394), (367, 368, 388, 387), (360, 361, 381, 380), (375, 376, 396, 395), (368, 369, 389, 388), (361, 362, 382, 381), (376, 377, 397, 396), (369, 370, 390, 389), (362, 363, 383, 382), (411, 412, 432, 431), (387, 388, 408, 407), (380, 381, 401, 400), (395, 396, 416, 415), (388, 389, 409, 408), (381, 382, 402, 401), (396, 397, 417, 416), (389, 390, 410, 409), (382, 383, 403, 402), (397, 398, 418, 417), (390, 391, 411, 410), (383, 384, 404, 403), (398, 399, 419, 418), (391, 392, 412, 411), (384, 385, 405, 404), (399, 380, 400, 419), (392, 393, 413, 412), (385, 386, 406, 405), (393, 394, 414, 413), (386, 387, 407, 406), (428, 429, 449, 448), (404, 405, 425, 424), (419, 400, 420, 439), (412, 413, 433, 432), (405, 406, 426, 425), (413, 414, 434, 433), (406, 407, 427, 426), (414, 415, 435, 434), (407, 408, 428, 427), (400, 401, 421, 420), (415, 416, 436, 435), (408, 409, 429, 428), (401, 402, 422, 421), (416, 417, 437, 436), (409, 410, 430, 429), (402, 403, 423, 422), (417, 418, 438, 437), (410, 411, 431, 430), (403, 404, 424, 423), (418, 419, 439, 438), (445, 446, 466, 465), (421, 422, 442, 441), (436, 437, 457, 456), (429, 430, 450, 449), (422, 423, 443, 442), (437, 438, 458, 457), (430, 431, 451, 450), (423, 424, 444, 443), (438, 439, 459, 458), (431, 432, 452, 451), (424, 425, 445, 444), (439, 420, 440, 459), (432, 433, 453, 452), (425, 426, 446, 445), (433, 434, 454, 453), (426, 427, 447, 446), (434, 435, 455, 454), (427, 428, 448, 447), (420, 421, 441, 440), (435, 436, 456, 455), (462, 463, 483, 482), (453, 454, 474, 473), (446, 447, 467, 466), (454, 455, 475, 474), (447, 448, 468, 467), (440, 441, 461, 460), (455, 456, 476, 475), (448, 449, 469, 468), (441, 442, 462, 461), (456, 457, 477, 476), (449, 450, 470, 469), (442, 443, 463, 462), (457, 458, 478, 477), (450, 451, 471, 470), (443, 444, 464, 463), (458, 459, 479, 478), (451, 452, 472, 471), (444, 445, 465, 464), (459, 440, 460, 479), (452, 453, 473, 472), (480, 481, 482, 483, 484, 485, 486, 487, 488, 489, 490, 491, 492, 493, 494, 495, 496, 497, 498, 499), (477, 478, 498, 497), (470, 471, 491, 490), (463, 464, 484, 483), (478, 479, 499, 498), (471, 472, 492, 491), (464, 465, 485, 484), (479, 460, 480, 499), (472, 473, 493, 492), (465, 466, 486, 485), (473, 474, 494, 493), (466, 467, 487, 486), (474, 475, 495, 494), (467, 468, 488, 487), (460, 461, 481, 480), (475, 476, 496, 495), (468, 469, 489, 488), (461, 462, 482, 481), (476, 477, 497, 496), (469, 470, 490, 489), (503, 504, 513, 512), (508, 507, 519, 520), (511, 510, 522, 523), (505, 500, 276, 514), (502, 503, 512, 274), (504, 506, 518, 513), (510, 509, 521, 522), (501, 502, 274, 275), (296, 295, 509, 510), (277, 297, 511, 506), (293, 273, 505, 507), (254, 255, 502, 501), (501, 525, 524, 500), (502, 526, 525, 501), (503, 527, 526, 502), (504, 528, 527, 503), (506, 533, 528, 504), (511, 538, 533, 506), (510, 537, 538, 511), (509, 536, 537, 510), (507, 505, 514, 519), (500, 501, 275, 276), (509, 508, 520, 521), (506, 511, 523, 518), (534, 529, 541, 546), (527, 528, 540, 539), (535, 534, 546, 547), (538, 537, 549, 550), (529, 524, 517, 541), (526, 527, 539, 515), (528, 533, 545, 540), (537, 536, 548, 549), (508, 535, 536, 509), (507, 534, 535, 508), (505, 529, 534, 507), (500, 524, 529, 505), (539, 540, 552, 551), (547, 546, 558, 559), (550, 549, 561, 562), (541, 517, 532, 553), (515, 539, 551, 530), (540, 545, 557, 552), (549, 548, 560, 561), (516, 515, 530, 531), (524, 525, 516, 517), (536, 535, 547, 548), (533, 538, 550, 545), (525, 526, 515, 516), (551, 552, 564, 563), (559, 558, 570, 571), (562, 561, 573, 574), (553, 532, 544, 565), (530, 551, 563, 542), (552, 557, 569, 564), (561, 560, 572, 573), (531, 530, 542, 543), (546, 541, 553, 558), (517, 516, 531, 532), (548, 547, 559, 560), (545, 550, 562, 557), (571, 570, 582, 583), (574, 573, 585, 586), (565, 544, 556, 577), (542, 563, 575, 554), (564, 569, 581, 576), (573, 572, 584, 585), (543, 542, 554, 555), (569, 574, 586, 581), (558, 553, 565, 570), (532, 531, 543, 544), (560, 559, 571, 572), (557, 562, 574, 569), (563, 564, 576, 575), (570, 565, 577, 582), (544, 543, 555, 556), (572, 571, 583, 584), (598, 597, 609, 610), (589, 568, 580, 601), (566, 587, 599, 578), (588, 593, 605, 600), (597, 596, 608, 609), (567, 566, 578, 579), (593, 598, 610, 605), (596, 595, 607, 608), (578, 599, 611, 590), (600, 605, 617, 612), (609, 608, 620, 621), (579, 578, 590, 591), (605, 610, 622, 617), (608, 607, 619, 620), (580, 579, 591, 592), (606, 601, 613, 618), (595, 594, 606, 607), (587, 588, 600, 599), (594, 589, 601, 606), (568, 567, 579, 580), (590, 611, 623, 602), (612, 617, 629, 624), (621, 620, 632, 633), (591, 590, 602, 603), (617, 622, 634, 629), (620, 619, 631, 632), (592, 591, 603, 604), (618, 613, 625, 630), (601, 580, 592, 613), (610, 609, 621, 622), (607, 606, 618, 619), (599, 600, 612, 611), (624, 629, 638, 636), (633, 632, 641, 642), (603, 602, 614, 615), (629, 634, 643, 638), (632, 631, 640, 641), (604, 603, 615, 616), (630, 625, 637, 639), (623, 624, 636, 635), (613, 592, 604, 625), (622, 621, 633, 634), (619, 618, 630, 631), (611, 612, 624, 623), (642, 641, 653, 654), (615, 614, 626, 627), (638, 643, 655, 650), (641, 640, 652, 653), (616, 615, 627, 628), (639, 637, 646, 651), (635, 636, 645, 644), (640, 639, 651, 652), (602, 623, 635, 614), (625, 604, 616, 637), (634, 633, 642, 643), (631, 630, 639, 640), (628, 627, 647, 646), (627, 626, 648, 647), (626, 644, 649, 648), (644, 645, 650, 649), (646, 647, 652, 651), (647, 648, 653, 652), (648, 649, 654, 653), (649, 650, 655, 654), (636, 638, 650, 645), (614, 635, 644, 626), (637, 616, 628, 646), (643, 642, 654, 655), (544, 568, 589, 565), (565, 589, 594, 570), (570, 594, 595, 571), (571, 595, 596, 572), (572, 596, 597, 573), (573, 597, 598, 574), (574, 598, 593, 569), (569, 593, 588, 564), (564, 588, 587, 563), (563, 587, 566, 542), (542, 566, 567, 543), (543, 567, 568, 544)])
me_cylinder_004.use_remesh_preserve_volume = False
me_cylinder_004.use_remesh_preserve_attributes = False
me_cylinder_004.use_mirror_vertex_groups = False
me_cylinder_004.update()
me_cylinder_003 = bpy.data.meshes.new('Cylinder.003')
me_cylinder_003.from_pydata([(-4.054e-10, 0.7384, -1.0), (3.038e-09, 0.7525, 1.0), (0.3112, 0.7023, -1.0), (0.2929, 0.7157, 1.0), (0.5919, 0.5974, -1.0), (0.5571, 0.6088, 1.0), (0.8147, 0.434, -1.0), (0.7667, 0.4423, 1.0), (0.9577, 0.2282, -1.0), (0.9013, 0.2325, 1.0), (1.007, 4.412e-08, -1.0), (0.9477, 4.492e-08, 1.0), (0.9577, -0.2282, -1.0), (0.9013, -0.2325, 1.0), (0.8147, -0.434, -1.0), (0.7667, -0.4423, 1.0), (0.5919, -0.5974, -1.0), (0.5571, -0.6088, 1.0), (0.3112, -0.7023, -1.0), (0.2929, -0.7157, 1.0), (-3.285e-07, -0.7384, -1.0), (-3.058e-07, -0.7525, 1.0), (-0.3112, -0.7023, -1.0), (-0.2929, -0.7157, 1.0), (-0.5919, -0.5974, -1.0), (-0.5571, -0.6088, 1.0), (-0.8147, -0.434, -1.0), (-0.7667, -0.4423, 1.0), (-0.9577, -0.2282, -1.0), (-0.9013, -0.2325, 1.0), (-1.007, 7.894e-07, -1.0), (-0.9477, 8.044e-07, 1.0), (-0.9577, 0.2282, -1.0), (-0.9013, 0.2325, 1.0), (-0.8147, 0.434, -1.0), (-0.7667, 0.4423, 1.0), (-0.5919, 0.5974, -1.0), (-0.5571, 0.6088, 1.0), (-0.3112, 0.7023, -1.0), (-0.2929, 0.7157, 1.0)], [], [(0, 1, 3, 2), (2, 3, 5, 4), (4, 5, 7, 6), (6, 7, 9, 8), (8, 9, 11, 10), (10, 11, 13, 12), (12, 13, 15, 14), (14, 15, 17, 16), (16, 17, 19, 18), (18, 19, 21, 20), (20, 21, 23, 22), (22, 23, 25, 24), (24, 25, 27, 26), (26, 27, 29, 28), (28, 29, 31, 30), (30, 31, 33, 32), (32, 33, 35, 34), (34, 35, 37, 36), (3, 1, 39, 37, 35, 33, 31, 29, 27, 25, 23, 21, 19, 17, 15, 13, 11, 9, 7, 5), (36, 37, 39, 38), (38, 39, 1, 0), (0, 2, 4, 6, 8, 10, 12, 14, 16, 18, 20, 22, 24, 26, 28, 30, 32, 34, 36, 38)])
me_cylinder_003.use_remesh_preserve_volume = False
me_cylinder_003.use_remesh_preserve_attributes = False
me_cylinder_003.use_mirror_vertex_groups = False
me_cylinder_003.update()

# ---- objects
ob_blade_000 = bpy.data.objects.new('Blade.000', me_cylinder_002)
ob_blade_001 = bpy.data.objects.new('Blade.001', me_cylinder_005)
ob_handle_001 = bpy.data.objects.new('Handle.001', me_cylinder_004)
ob_cylinder_001 = bpy.data.objects.new('Cylinder.001', me_cylinder_003)

# ---- transforms, parenting, visibility, modifiers, constraints
ob_blade_000.location = (-0.004628, -0.09433, 0.3218)
ob_blade_000.lineart.crease_threshold = 0.0
ob_blade_001.location = (-0.004628, -0.09433, 0.3218)
ob_blade_001.lineart.crease_threshold = 0.0
ob_handle_001.location = (2.941, -0.09434, 9.167)
ob_handle_001.rotation_euler = (-0.0, 1.571, 0.0)
ob_handle_001.scale = (0.1657, 0.1657, 0.1657)
ob_handle_001.lineart.crease_threshold = 0.0
ob_cylinder_001.location = (6.746, 0.6607, 13.02)
ob_cylinder_001.scale = (0.5293, 0.5293, 3.427)
ob_cylinder_001.lineart.crease_threshold = 0.0

# ---- collection membership
col_collection_1.objects.link(ob_blade_000)
col_collection_20.objects.link(ob_blade_001)
col_collection_20.objects.link(ob_handle_001)
col_collection_20.objects.link(ob_cylinder_001)

# ---- scene / render settings (as saved in the file)
scene.frame_start = 1; scene.frame_end = 250; scene.frame_set(1)
scene.render.engine = 'BLENDER_EEVEE_NEXT'
scene.render.resolution_percentage = 50
scene.render.dither_intensity = 0.0
scene.cycles.use_denoising = False
scene.cycles.samples = 128
scene.cycles.sampling_pattern = 'TABULATED_SOBOL'
scene.cycles.use_adaptive_sampling = False
scene.cycles.use_light_tree = False
scene.cycles.blur_glossy = 0.0
scene.cycles.sample_clamp_indirect = 0.0
scene.view_settings.view_transform = 'Standard'
bpy.context.view_layer.update()

# ---- added for rendering (the .blend has no active camera and no usable light): camera, sun
cam_auto = bpy.data.cameras.new('AutoCamera')
cam_auto.lens = 50.0
cam_auto.sensor_width = 36.0
cam_auto.clip_end = 1392.46
ob_auto_camera = bpy.data.objects.new('AutoCamera', cam_auto)
scene.collection.objects.link(ob_auto_camera)
ob_auto_camera.location = (56.3831, -95.211, 48.5812)
ob_auto_camera.rotation_euler = (1.09748, -7.21219e-08, 0.694738)
scene.camera = ob_auto_camera
light_auto_sun = bpy.data.lights.new('AutoSun', 'SUN')
light_auto_sun.energy = 3.0
light_auto_sun.angle = 0.0523599
ob_auto_sun = bpy.data.objects.new('AutoSun', light_auto_sun)
scene.collection.objects.link(ob_auto_sun)
ob_auto_sun.rotation_euler = (0.872665, 0.174533, 0.523599)
bpy.context.view_layer.update()
